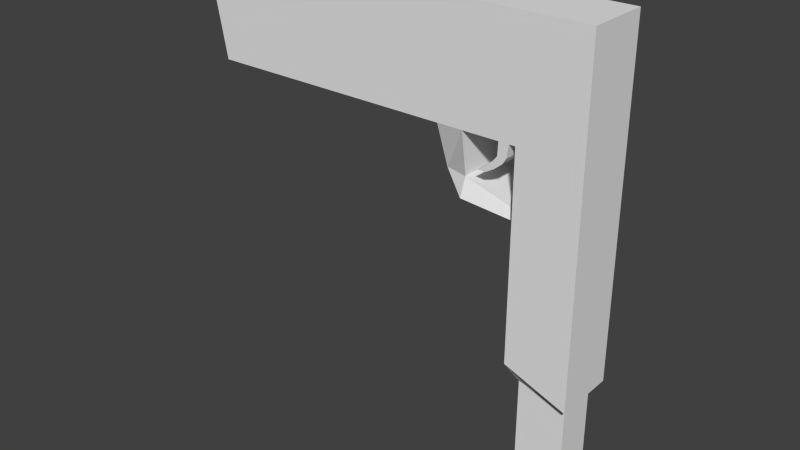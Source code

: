 # Source: gun.blend  (saved by Blender 2.72.0; exported with 4.5.12 LTS)
import bpy
from mathutils import Matrix  # noqa: F401  (used for matrix-valued properties, if any)

bpy.ops.wm.read_factory_settings(use_empty=True)
scene = bpy.context.scene
scene.name = 'Scene'

# ---- collections
col_collection_1 = bpy.data.collections.new('Collection 1'); scene.collection.children.link(col_collection_1)

# ---- materials (node trees are filled in below, after node groups)
mat_material = bpy.data.materials.new('Material')
mat_material.alpha_threshold = 0.0
mat_material.use_transparent_shadow = False
mat_material.roughness = 0.5
mat_material.line_color = (0.0, 0.0, 0.0, 1.0)

# ---- material node trees

# ---- world
world_world = bpy.data.worlds.new('World'); scene.world = world_world
world_world.color = (0.05088, 0.05088, 0.05088)
world_world.use_sun_shadow = False
world_world.sun_shadow_jitter_overblur = 0.0
world_world.cycles.sampling_method = 'MANUAL'
world_world.cycles.sample_map_resolution = 256

# ---- meshes
me_cube_002 = bpy.data.meshes.new('Cube.002')
me_cube_002.from_pydata([], [], [])
me_cube_002.use_remesh_preserve_volume = False
me_cube_002.use_remesh_preserve_attributes = False
me_cube_002.use_mirror_vertex_groups = False
me_cube_002.update()
me_cube_001 = bpy.data.meshes.new('Cube.001')
me_cube_001.from_pydata([(0.6365, 0.2013, -0.02016), (0.6365, -0.2013, -0.02016), (1.132, -0.2013, -0.02016), (1.132, 0.2013, -0.02016), (0.6365, 0.2013, -3.501), (0.6365, -0.2013, -3.501), (1.132, -0.2013, -3.501), (1.132, 0.2013, -3.501)], [], [(5, 1, 0), (6, 2, 1), (7, 3, 2), (4, 0, 3), (1, 2, 3), (6, 5, 4), (4, 5, 0), (5, 6, 1), (6, 7, 2), (7, 4, 3), (0, 1, 3), (7, 6, 4)])
_uv = me_cube_001.uv_layers.new(name='UVMap')
_uv.uv.foreach_set('vector', [0.8169, 0.0, 0.8169, 1.0, 0.6338, 1.0, 0.2254, 1.0, 0.2254, 1.231e-08, 0.4507, 0.0, 0.4507, 1.0, 0.4507, 1.819e-08, 0.6338, 0.0, 0.2254, 0.0, 0.2254, 1.0, 2.169e-07, 1.0, 0.8169, 0.2847, 0.8169, 0.1423, 1.0, 0.1423, 1.0, 0.0, 1.0, 0.1423, 0.8169, 0.1423, 0.6338, 0.0, 0.8169, 0.0, 0.6338, 1.0, 0.4507, 1.0, 0.2254, 1.0, 0.4507, 0.0, 0.6338, 1.0, 0.4507, 1.0, 0.6338, 0.0, 0.0, 0.0, 0.2254, 0.0, 2.169e-07, 1.0, 1.0, 0.2847, 0.8169, 0.2847, 1.0, 0.1423, 0.8169, 0.0, 1.0, 0.0, 0.8169, 0.1423])
_ca = me_cube_001.color_attributes.new('Col', 'BYTE_COLOR', 'CORNER')
_ca.data.foreach_set('color', [1.0, 1.0, 1.0, 1.0, 1.0, 1.0, 1.0, 1.0, 1.0, 1.0, 1.0, 1.0, 1.0, 1.0, 1.0, 1.0, 1.0, 1.0, 1.0, 1.0, 1.0, 1.0, 1.0, 1.0, 1.0, 1.0, 1.0, 1.0, 1.0, 1.0, 1.0, 1.0, 1.0, 1.0, 1.0, 1.0, 1.0, 1.0, 1.0, 1.0, 1.0, 1.0, 1.0, 1.0, 1.0, 1.0, 1.0, 1.0, 1.0, 1.0, 1.0, 1.0, 1.0, 1.0, 1.0, 1.0, 1.0, 1.0, 1.0, 1.0, 1.0, 1.0, 1.0, 1.0, 1.0, 1.0, 1.0, 1.0, 1.0, 1.0, 1.0, 1.0, 1.0, 1.0, 1.0, 1.0, 1.0, 1.0, 1.0, 1.0, 1.0, 1.0, 1.0, 1.0, 1.0, 1.0, 1.0, 1.0, 1.0, 1.0, 1.0, 1.0, 1.0, 1.0, 1.0, 1.0, 1.0, 1.0, 1.0, 1.0, 1.0, 1.0, 1.0, 1.0, 1.0, 1.0, 1.0, 1.0, 1.0, 1.0, 1.0, 1.0, 1.0, 1.0, 1.0, 1.0, 1.0, 1.0, 1.0, 1.0, 1.0, 1.0, 1.0, 1.0, 1.0, 1.0, 1.0, 1.0, 1.0, 1.0, 1.0, 1.0, 1.0, 1.0, 1.0, 1.0, 1.0, 1.0, 1.0, 1.0, 1.0, 1.0, 1.0, 1.0])
me_cube_001.use_remesh_preserve_volume = False
me_cube_001.use_remesh_preserve_attributes = False
me_cube_001.use_mirror_vertex_groups = False
me_cube_001.update()
me_cube = bpy.data.meshes.new('Cube')
me_cube.from_pydata([(-0.2528, 0.3285, 0.3048), (-0.2528, -0.3285, 0.3048), (-2.86, -0.3285, 0.3048), (-2.86, 0.3285, 0.3048), (-0.2528, 0.3285, 1.436), (-3.079, 0.3285, 1.436), (-0.2474, 0.1763, -0.1554), (-0.2474, -0.1763, -0.1554), (-0.2528, -0.3285, 1.436), (-3.079, -0.3285, 1.436), (-2.778, 0.1675, 0.6459), (-2.778, -0.1675, 0.6459), (-2.778, -0.1718, 0.6318), (-2.778, -0.1752, 0.5976), (-2.778, -0.1718, 0.5634), (-2.778, -0.1619, 0.5305), (-2.778, -0.1457, 0.5002), (-2.778, -0.1239, 0.4737), (-2.778, -0.09734, 0.4519), (-2.778, -0.06705, 0.4357), (-2.778, -0.03418, 0.4257), (-2.778, 2.741e-07, 0.4224), (-2.778, 0.03418, 0.4257), (-2.778, 0.06705, 0.4357), (-2.778, 0.09734, 0.4519), (-2.778, 0.1239, 0.4737), (-2.778, 0.1457, 0.5002), (-2.778, 0.1619, 0.5305), (-2.778, 0.1718, 0.5634), (-2.778, 0.1752, 0.5976), (-2.778, 0.1718, 0.6318), (0.01084, 0.3285, 1.436), (0.01084, 0.3285, 0.3048), (-2.778, 0.1619, 1.109), (0.01084, -0.3285, 0.3048), (0.01084, -0.2588, -0.1435), (0.01084, 0.2589, -0.1435), (-0.2072, 0.1763, -0.2447), (-0.2072, -0.1763, -0.2447), (0.01084, -0.3285, 1.436), (-2.778, -0.1619, 1.109), (-2.778, 0.1619, 0.6646), (-2.778, 0.1457, 0.6949), (-2.778, 0.1427, 0.6985), (-2.778, 2.741e-07, 1.001), (-2.778, 0.03418, 1.004), (-2.778, -0.03418, 1.004), (-2.778, -0.1427, 0.6985), (-2.778, -0.1457, 0.6949), (-2.778, -0.1619, 0.6646), (-2.778, 4.308e-07, 1.351), (0.5514, 0.3285, 1.436), (0.5514, 0.3285, 0.3048), (-2.778, 0.1457, 1.079), (-2.778, 0.1718, 1.142), (0.01084, -0.3285, -0.3277), (0.01084, 0.3285, -0.3277), (0.5514, -0.3285, 0.3048), (0.5514, -0.3285, 1.436), (-2.778, -0.1457, 1.079), (-2.778, -0.1718, 1.142), (-2.778, 0.06705, 1.014), (-2.778, 0.1239, 0.7215), (-2.778, 0.09734, 0.7433), (-2.778, 0.06705, 0.7594), (-2.778, 0.03418, 0.7694), (-2.778, 4.308e-07, 0.7728), (-2.778, -0.03418, 0.7694), (-2.778, -0.06705, 0.7594), (-2.778, -0.09734, 0.7433), (-2.778, -0.1239, 0.7215), (0.8413, 2.741e-07, 1.001), (0.8413, 0.03418, 1.004), (-2.778, -0.06705, 1.014), (0.8413, -0.03418, 1.004), (-2.778, -0.03418, 1.348), (-2.778, 0.03418, 1.348), (1.204, 0.3285, 1.436), (1.204, 0.3285, 0.779), (-2.778, 0.1239, 1.052), (0.8413, 0.1457, 1.079), (0.8413, 0.1619, 1.109), (0.8413, 0.1718, 1.142), (-2.778, 0.1752, 1.176), (0.8084, -0.1317, -0.3087), (0.8084, 0.1317, -0.3087), (0.9651, -0.1317, -0.5296), (0.9651, 0.1317, -0.5296), (1.204, -0.3285, 0.779), (1.204, -0.3285, 1.436), (-2.778, -0.1239, 1.052), (0.8413, -0.1619, 1.109), (0.8413, -0.1457, 1.079), (0.8413, -0.1718, 1.142), (-2.778, -0.1752, 1.176), (-2.778, 0.09734, 1.031), (0.8413, 0.06705, 1.014), (0.8413, 0.1239, 1.052), (0.8413, 0.09734, 1.031), (0.8413, -0.06705, 1.014), (0.8413, -0.09734, 1.031), (0.8413, -0.1239, 1.052), (0.8413, -0.1752, 1.176), (0.8413, -0.1718, 1.21), (0.8413, -0.1619, 1.243), (0.8413, -0.1457, 1.274), (0.8413, -0.1239, 1.3), (0.8413, -0.09734, 1.322), (0.8413, -0.06705, 1.338), (0.8413, -0.03418, 1.348), (0.8413, 4.308e-07, 1.351), (0.8413, 0.03418, 1.348), (0.8413, 0.06705, 1.338), (0.8413, 0.09734, 1.322), (0.8413, 0.1239, 1.3), (0.8413, 0.1457, 1.274), (0.8413, 0.1619, 1.243), (0.8413, 0.1718, 1.21), (0.8413, 0.1752, 1.176), (-2.778, -0.09734, 1.031), (-2.778, -0.06705, 1.338), (-2.778, 0.06705, 1.338), (1.204, 0.3285, -2.053), (0.5514, 0.3285, -1.809), (0.5514, -0.3285, -1.809), (-2.778, 0.1718, 1.21), (1.204, -0.3285, -2.053), (-2.778, -0.1718, 1.21), (-2.778, -0.1619, 1.243), (-2.778, -0.1457, 1.274), (-2.778, -0.1239, 1.3), (-2.778, -0.09734, 1.322), (-2.778, 0.09734, 1.322), (-2.778, 0.1239, 1.3), (-2.778, 0.1457, 1.274), (-2.778, 0.1619, 1.243), (0.8413, 0.1718, 0.5634), (0.8413, 0.1752, 0.5976), (0.8413, 0.1718, 0.6318), (0.8413, 0.1619, 0.5305), (0.8413, 0.1457, 0.5002), (0.8413, 0.1239, 0.4737), (0.8413, 0.09734, 0.4519), (0.8413, 0.06705, 0.4357), (0.8413, 0.03418, 0.4257), (0.8413, 2.741e-07, 0.4224), (0.8413, -0.03418, 0.4257), (0.8413, -0.06705, 0.4357), (0.8413, -0.09734, 0.4519), (0.8413, -0.1239, 0.4737), (0.8413, -0.1457, 0.5002), (0.8413, -0.1619, 0.5305), (0.8413, -0.1718, 0.5634), (0.8413, -0.1752, 0.5976), (0.8413, -0.1718, 0.6318), (0.8413, -0.1619, 0.6646), (0.8413, -0.1457, 0.6949), (0.8413, -0.1239, 0.7215), (0.8413, -0.09734, 0.7433), (0.8413, -0.06705, 0.7594), (0.8413, -0.03418, 0.7694), (0.8413, 4.308e-07, 0.7728), (0.8413, 0.03418, 0.7694), (0.8413, 0.06705, 0.7594), (0.8413, 0.09734, 0.7433), (0.8413, 0.1239, 0.7215), (0.8413, 0.1457, 0.6949), (0.8413, 0.1619, 0.6646), (0.4913, 0.3285, 0.3048), (0.4913, 0.3285, 1.436), (0.4913, -0.3285, 1.436), (0.4913, -0.3285, 0.3048), (0.3846, 0.3285, 0.3048), (0.3846, -0.3285, 0.3048), (0.4262, 0.3285, 1.436), (0.4262, -0.3285, 1.436), (0.4687, 0.3285, 0.1692), (0.4687, -0.3285, 0.1692), (0.3781, 0.3285, 0.1692), (0.3781, -0.3285, 0.1692), (0.4303, 0.3285, 0.1088), (0.4303, -0.3285, 0.1088), (0.3301, 0.3285, 0.1088), (0.3301, -0.3285, 0.1088), (0.3438, 0.3285, 0.0394), (0.3438, -0.3285, 0.0394), (0.2468, 0.3285, 0.0394), (0.2468, -0.3285, 0.0394), (0.2678, 0.3285, -0.004605), (0.2678, -0.3285, -0.004605), (0.1804, 0.3285, -0.004605), (0.1804, -0.3285, -0.004605), (1.144, 0.2131, -2.122), (0.6226, 0.2131, -2.003), (0.6226, -0.2131, -2.003), (1.144, -0.2131, -2.122), (1.114, 0.2131, -0.8175), (0.5932, 0.2131, -0.7892), (0.5932, -0.2131, -0.7892), (1.114, -0.2131, -0.8175), (-0.121, -0.3285, 0.8704)], [], [(1, 2, 3), (0, 3, 5), (0, 6, 7), (1, 8, 9), (3, 2, 21), (5, 9, 8), (32, 0, 4), (34, 1, 7), (32, 36, 6), (6, 37, 38), (39, 8, 1), (48, 49, 59), (31, 4, 8), (174, 172, 32), (53, 42, 43), (34, 35, 36), (7, 38, 55), (6, 36, 56), (55, 38, 37), (175, 39, 34), (44, 65, 66), (44, 71, 72), (46, 74, 71), (31, 39, 175), (52, 51, 77), (173, 34, 32), (53, 80, 81), (33, 81, 82), (36, 35, 84), (35, 55, 86), (36, 85, 87), (56, 87, 86), (57, 88, 89), (40, 91, 92), (60, 93, 91), (45, 72, 96), (115, 80, 97), (73, 99, 74), (51, 58, 89), (50, 110, 109), (76, 111, 110), (78, 122, 123), (78, 77, 89), (52, 123, 124), (79, 97, 80), (54, 82, 118), (84, 86, 87), (88, 57, 124), (59, 92, 101), (94, 102, 93), (61, 96, 98), (95, 98, 97), (119, 100, 99), (90, 101, 100), (127, 103, 102), (128, 104, 103), (129, 105, 104), (130, 106, 105), (131, 107, 106), (120, 108, 107), (75, 109, 108), (121, 112, 111), (132, 113, 112), (133, 114, 113), (133, 134, 115), (135, 116, 115), (125, 117, 116), (83, 118, 117), (88, 126, 122), (124, 194, 195), (9, 5, 50), (28, 136, 137), (29, 137, 138), (141, 142, 143), (27, 139, 136), (10, 30, 138), (41, 167, 166), (43, 42, 166), (62, 165, 164), (64, 63, 164), (64, 163, 162), (65, 162, 161), (66, 161, 160), (67, 160, 159), (69, 68, 159), (69, 158, 157), (47, 70, 157), (48, 156, 155), (11, 49, 155), (12, 154, 153), (13, 153, 152), (14, 152, 151), (15, 151, 150), (16, 150, 149), (17, 149, 148), (18, 148, 147), (19, 147, 146), (20, 146, 145), (21, 145, 144), (22, 144, 143), (23, 143, 142), (24, 142, 141), (25, 141, 140), (26, 140, 139), (52, 168, 169), (58, 170, 171), (51, 169, 170), (57, 171, 168), (169, 168, 172), (170, 175, 173), (174, 175, 170), (173, 172, 178), (178, 182, 183), (171, 173, 179), (168, 176, 178), (171, 177, 176), (182, 186, 187), (177, 179, 183), (176, 180, 182), (177, 181, 180), (186, 190, 191), (181, 183, 187), (180, 184, 186), (181, 185, 184), (189, 191, 190), (185, 187, 191), (184, 188, 190), (185, 189, 188), (195, 194, 198), (126, 195, 192), (123, 122, 192), (123, 193, 194), (197, 196, 199), (195, 199, 196), (192, 196, 197), (193, 197, 198), (0, 1, 3), (4, 0, 5), (1, 0, 7), (2, 1, 9), (2, 11, 12), (30, 10, 3), (2, 12, 13), (29, 30, 3), (2, 13, 14), (28, 29, 3), (2, 14, 15), (27, 28, 3), (2, 15, 16), (26, 27, 3), (2, 16, 17), (25, 26, 3), (2, 17, 18), (24, 25, 3), (2, 18, 19), (23, 24, 3), (2, 19, 20), (22, 23, 3), (2, 20, 21), (21, 22, 3), (4, 5, 8), (31, 32, 4), (35, 34, 7), (0, 32, 6), (7, 6, 38), (39, 200, 1), (2, 9, 11), (11, 9, 40), (39, 31, 8), (47, 48, 59), (9, 94, 60), (49, 11, 40), (9, 60, 40), (46, 47, 73), (59, 49, 40), (73, 47, 119), (46, 44, 47), (119, 47, 90), (90, 47, 59), (31, 174, 32), (43, 44, 45), (33, 54, 5), (43, 45, 61), (5, 10, 33), (43, 61, 95), (35, 7, 55), (43, 95, 79), (41, 42, 33), (32, 34, 36), (79, 53, 43), (5, 3, 10), (42, 53, 33), (10, 41, 33), (37, 6, 56), (56, 55, 37), (173, 175, 34), (70, 47, 44), (44, 43, 62), (69, 70, 44), (44, 62, 63), (68, 69, 44), (44, 63, 64), (67, 68, 44), (44, 64, 65), (66, 67, 44), (45, 44, 72), (44, 46, 71), (174, 31, 175), (78, 52, 77), (172, 173, 32), (33, 53, 81), (54, 33, 82), (85, 36, 84), (84, 35, 86), (56, 36, 87), (55, 56, 86), (58, 57, 89), (59, 40, 92), (40, 60, 91), (61, 45, 96), (117, 118, 82), (115, 116, 117), (113, 114, 115), (113, 115, 112), (109, 110, 111), (107, 108, 109), (105, 106, 107), (103, 104, 105), (93, 102, 103), (92, 91, 93), (80, 115, 117), (100, 101, 99), (72, 71, 74), (72, 97, 96), (46, 73, 74), (82, 81, 80), (82, 80, 117), (101, 74, 99), (111, 112, 109), (103, 105, 107), (92, 93, 103), (74, 107, 109), (97, 98, 96), (74, 109, 72), (101, 92, 107), (112, 115, 72), (103, 107, 92), (77, 51, 89), (74, 101, 107), (72, 115, 97), (109, 112, 72), (75, 50, 109), (50, 76, 110), (52, 78, 123), (88, 78, 89), (57, 52, 124), (53, 79, 80), (83, 54, 118), (85, 84, 87), (126, 88, 124), (90, 59, 101), (60, 94, 93), (95, 61, 98), (79, 95, 97), (73, 119, 99), (119, 90, 100), (94, 127, 102), (127, 128, 103), (128, 129, 104), (129, 130, 105), (130, 131, 106), (131, 120, 107), (120, 75, 108), (76, 121, 111), (121, 132, 112), (132, 133, 113), (114, 133, 115), (134, 135, 115), (135, 125, 116), (125, 83, 117), (78, 88, 122), (126, 124, 195), (5, 54, 83), (127, 94, 9), (5, 83, 125), (128, 127, 9), (5, 125, 135), (129, 128, 9), (5, 135, 134), (130, 129, 9), (5, 134, 133), (131, 130, 9), (5, 133, 132), (120, 131, 9), (5, 132, 121), (75, 120, 9), (5, 121, 76), (50, 75, 9), (5, 76, 50), (29, 28, 137), (30, 29, 138), (138, 137, 136), (166, 167, 138), (165, 138, 140), (162, 163, 164), (160, 161, 162), (158, 159, 160), (156, 157, 158), (154, 155, 156), (152, 153, 154), (152, 154, 151), (150, 151, 149), (151, 147, 149), (144, 145, 146), (144, 162, 143), (165, 166, 138), (136, 139, 140), (41, 10, 167), (138, 136, 140), (147, 148, 149), (158, 147, 156), (151, 154, 147), (165, 140, 164), (146, 162, 144), (28, 27, 136), (140, 162, 164), (147, 154, 156), (162, 140, 141), (162, 141, 143), (147, 158, 160), (160, 162, 146), (147, 160, 146), (42, 41, 166), (62, 43, 165), (10, 138, 167), (63, 62, 164), (163, 64, 164), (43, 166, 165), (65, 64, 162), (66, 65, 161), (67, 66, 160), (68, 67, 159), (158, 69, 159), (70, 69, 157), (48, 47, 156), (49, 48, 155), (12, 11, 154), (47, 157, 156), (13, 12, 153), (14, 13, 152), (11, 155, 154), (15, 14, 151), (16, 15, 150), (17, 16, 149), (18, 17, 148), (19, 18, 147), (20, 19, 146), (21, 20, 145), (22, 21, 144), (23, 22, 143), (24, 23, 142), (25, 24, 141), (26, 25, 140), (27, 26, 139), (51, 52, 169), (57, 58, 171), (58, 51, 170), (52, 57, 168), (174, 169, 172), (171, 170, 173), (169, 174, 170), (179, 173, 178), (179, 178, 183), (177, 171, 179), (172, 168, 178), (168, 171, 176), (183, 182, 187), (181, 177, 183), (178, 176, 182), (176, 177, 180), (187, 186, 191), (185, 181, 187), (182, 180, 186), (180, 181, 184), (188, 189, 190), (189, 185, 191), (186, 184, 190), (184, 185, 188), (199, 195, 198), (122, 126, 192), (193, 123, 192), (124, 123, 194), (198, 197, 199), (192, 195, 196), (193, 192, 197), (194, 193, 198), (200, 39, 1), (34, 39, 1)])
_uv = me_cube.uv_layers.new(name='UVMap')
_uv.uv.foreach_set('vector', [0.1757, 0.9799, 0.1757, 0.6672, 0.2527, 0.6672, 0.2832, 0.3466, 0.2832, 0.03305, 0.4158, 0.006794, 0.6682, 0.6771, 0.7221, 0.6954, 0.7221, 0.7378, 0.7335, 0.1801, 0.8661, 0.18, 0.8661, 0.5198, 0.9641, 0.6509, 0.9641, 0.7299, 0.9501, 0.6904, 0.9162, 0.006794, 0.9932, 0.006794, 0.9932, 0.3467, 0.2832, 0.3783, 0.2832, 0.3466, 0.4158, 0.3466, 0.7335, 0.1484, 0.7335, 0.1801, 0.6797, 0.18, 0.2832, 0.3783, 0.2307, 0.378, 0.2293, 0.3466, 0.7221, 0.6954, 0.7325, 0.6954, 0.7325, 0.7378, 0.8661, 0.1483, 0.8661, 0.18, 0.7335, 0.1801, 0.9046, 0.5873, 0.9027, 0.591, 0.9046, 0.5412, 0.9162, 0.3784, 0.9162, 0.3467, 0.9932, 0.3467, 0.4158, 0.4282, 0.2832, 0.4232, 0.2832, 0.3783, 0.9388, 0.5412, 0.9388, 0.5873, 0.9384, 0.5869, 0.6163, 0.7427, 0.5648, 0.7344, 0.5648, 0.6721, 0.6797, 0.18, 0.6692, 0.1752, 0.6594, 0.1484, 0.2293, 0.3466, 0.2307, 0.378, 0.209, 0.3782, 0.02658, 0.2032, 0.04443, 0.1762, 0.08575, 0.1762, 0.8661, 0.09839, 0.8661, 0.1483, 0.7335, 0.1484, 0.9217, 0.5505, 0.9257, 0.5784, 0.9217, 0.578, 0.4382, 0.528, 0.4382, 0.09263, 0.4422, 0.09263, 0.4342, 0.528, 0.4342, 0.09263, 0.4382, 0.09263, 0.9162, 0.3784, 0.9932, 0.3784, 0.9932, 0.4284, 0.2832, 0.4433, 0.4158, 0.4433, 0.4158, 0.5218, 0.255, 0.1161, 0.2113, 0.1161, 0.2113, 0.03708, 0.936, 0.9218, 0.5012, 0.94, 0.5012, 0.9364, 0.9359, 0.9182, 0.5012, 0.9364, 0.501, 0.9326, 0.7338, 0.5383, 0.6731, 0.5383, 0.688, 0.4421, 0.681, 0.1486, 0.6594, 0.1484, 0.6358, 0.03438, 0.2307, 0.378, 0.2114, 0.4734, 0.1855, 0.4922, 0.1036, 0.2032, 0.08052, 0.3195, 0.04966, 0.3195, 0.7335, 0.08336, 0.7891, 0.00484, 0.8661, 0.004826, 0.5182, 0.8206, 0.9528, 0.7982, 0.953, 0.8018, 0.518, 0.8168, 0.9525, 0.7944, 0.9528, 0.7982, 0.4422, 0.528, 0.4422, 0.09263, 0.446, 0.09265, 0.4971, 0.5821, 0.4744, 0.5798, 0.4715, 0.5769, 0.4303, 0.528, 0.4303, 0.09265, 0.4342, 0.09263, 0.9162, 0.4435, 0.9932, 0.4435, 0.9932, 0.522, 0.0453, 0.9602, 0.0453, 0.5262, 0.04931, 0.5261, 0.0413, 0.9602, 0.04129, 0.5261, 0.0453, 0.5262, 0.3388, 0.5218, 0.006794, 0.5217, 0.03545, 0.4432, 0.072, 0.617, 0.072, 0.5395, 0.149, 0.5395, 0.4402, 0.6135, 0.4402, 0.8677, 0.3632, 0.8677, 0.9361, 0.9249, 0.5013, 0.9431, 0.5012, 0.94, 0.9358, 0.9144, 0.501, 0.9326, 0.5009, 0.9286, 0.4141, 0.9184, 0.4358, 0.9184, 0.4358, 0.9501, 0.7891, 0.00484, 0.7335, 0.08336, 0.4858, 0.08341, 0.5185, 0.8242, 0.953, 0.8018, 0.9533, 0.8049, 0.5177, 0.8128, 0.9523, 0.7904, 0.9525, 0.7944, 0.446, 0.528, 0.446, 0.09265, 0.4496, 0.09267, 0.4496, 0.528, 0.4496, 0.09267, 0.4527, 0.0927, 0.4268, 0.528, 0.4268, 0.09267, 0.4303, 0.09265, 0.4237, 0.5281, 0.4237, 0.0927, 0.4268, 0.09267, 0.5175, 0.8088, 0.9521, 0.7864, 0.9523, 0.7904, 0.5174, 0.8049, 0.9519, 0.7825, 0.9521, 0.7864, 0.5172, 0.8014, 0.9518, 0.779, 0.9519, 0.7825, 0.5172, 0.7983, 0.9517, 0.7759, 0.9518, 0.779, 0.05671, 0.96, 0.05671, 0.5259, 0.05982, 0.5257, 0.05316, 0.9601, 0.05316, 0.5261, 0.05671, 0.5259, 0.04931, 0.9602, 0.04931, 0.5261, 0.05316, 0.5261, 0.03744, 0.9601, 0.03744, 0.5261, 0.04129, 0.5261, 0.03389, 0.96, 0.03389, 0.5259, 0.03744, 0.5261, 0.03078, 0.9597, 0.03078, 0.5257, 0.03389, 0.5259, 0.9349, 0.8959, 0.9351, 0.899, 0.5003, 0.9172, 0.9353, 0.9025, 0.5005, 0.9207, 0.5003, 0.9172, 0.9355, 0.9064, 0.5007, 0.9246, 0.5005, 0.9207, 0.9357, 0.9104, 0.5009, 0.9286, 0.5007, 0.9246, 0.149, 0.617, 0.149, 0.9508, 0.072, 0.9508, 0.4667, 0.9649, 0.4503, 0.9468, 0.4667, 0.8848, 0.08381, 0.9971, 0.006794, 0.9971, 0.0453, 0.9602, 0.334, 0.5513, 0.3345, 0.9865, 0.3305, 0.9865, 0.33, 0.5513, 0.3305, 0.9865, 0.3265, 0.9865, 0.4491, 0.5491, 0.452, 0.552, 0.4542, 0.5555, 0.3379, 0.5514, 0.3384, 0.9865, 0.3345, 0.9865, 0.3243, 0.5514, 0.326, 0.5514, 0.3265, 0.9865, 0.3221, 0.5514, 0.3227, 0.9866, 0.3191, 0.9866, 0.3182, 0.5515, 0.3186, 0.5515, 0.3191, 0.9866, 0.5108, 0.09311, 0.5108, 0.5272, 0.5077, 0.527, 0.5041, 0.09276, 0.5077, 0.09291, 0.5077, 0.527, 0.5041, 0.09276, 0.5041, 0.5268, 0.5003, 0.5267, 0.5003, 0.09266, 0.5003, 0.5267, 0.4963, 0.5267, 0.4963, 0.09263, 0.4963, 0.5267, 0.4923, 0.5267, 0.4923, 0.09266, 0.4923, 0.5267, 0.4884, 0.5268, 0.4849, 0.09291, 0.4884, 0.09276, 0.4884, 0.5268, 0.4849, 0.09291, 0.4849, 0.527, 0.4817, 0.5272, 0.3002, 0.5593, 0.3029, 0.5593, 0.3039, 0.9945, 0.2998, 0.5592, 0.3008, 0.9944, 0.2973, 0.9943, 0.294, 0.5592, 0.2962, 0.5592, 0.2973, 0.9943, 0.2924, 0.5591, 0.2934, 0.9943, 0.2894, 0.9943, 0.2884, 0.5591, 0.2894, 0.9943, 0.2854, 0.9943, 0.2844, 0.5591, 0.2854, 0.9943, 0.2815, 0.9943, 0.2805, 0.5592, 0.2815, 0.9943, 0.278, 0.9944, 0.2769, 0.5592, 0.278, 0.9944, 0.2748, 0.9945, 0.4527, 0.5281, 0.4527, 0.0927, 0.4558, 0.09267, 0.4558, 0.528, 0.4558, 0.09267, 0.4594, 0.09265, 0.4594, 0.528, 0.4594, 0.09265, 0.4632, 0.09263, 0.4632, 0.528, 0.4632, 0.09263, 0.4672, 0.09263, 0.4672, 0.528, 0.4672, 0.09263, 0.4712, 0.09263, 0.4712, 0.528, 0.4712, 0.09263, 0.4751, 0.09265, 0.4751, 0.528, 0.4751, 0.09265, 0.4786, 0.09267, 0.4786, 0.528, 0.4786, 0.09267, 0.4817, 0.0927, 0.3445, 0.5515, 0.3451, 0.9866, 0.342, 0.9866, 0.3414, 0.5514, 0.342, 0.9866, 0.3384, 0.9865, 0.2832, 0.4433, 0.2832, 0.436, 0.4158, 0.4361, 0.8661, 0.08333, 0.8661, 0.09056, 0.7335, 0.09059, 0.9162, 0.4435, 0.9162, 0.4362, 0.9932, 0.4362, 0.6903, 0.411, 0.6833, 0.411, 0.6833, 0.332, 0.4158, 0.4361, 0.2832, 0.436, 0.2832, 0.4232, 0.8661, 0.09056, 0.8661, 0.09839, 0.7335, 0.1034, 0.9162, 0.4284, 0.9932, 0.4284, 0.9932, 0.4362, 0.801, 0.6992, 0.801, 0.6201, 0.8169, 0.6201, 0.8169, 0.6201, 0.8241, 0.6201, 0.8241, 0.6992, 0.7335, 0.09059, 0.7335, 0.1034, 0.7176, 0.1042, 0.2832, 0.436, 0.2673, 0.4333, 0.2673, 0.4224, 0.8911, 0.7251, 0.875, 0.7251, 0.875, 0.6461, 0.5215, 0.656, 0.5311, 0.656, 0.5311, 0.735, 0.7176, 0.0933, 0.7176, 0.1042, 0.7105, 0.11, 0.2673, 0.4333, 0.2602, 0.4287, 0.2602, 0.4166, 0.875, 0.7251, 0.8672, 0.7251, 0.8672, 0.6461, 0.5311, 0.656, 0.5389, 0.656, 0.5389, 0.735, 0.7105, 0.09793, 0.7105, 0.11, 0.7024, 0.12, 0.2602, 0.4287, 0.2521, 0.4183, 0.2521, 0.4066, 0.8672, 0.7251, 0.8572, 0.7251, 0.8572, 0.6461, 0.7629, 0.7164, 0.7527, 0.7164, 0.7527, 0.6373, 0.7024, 0.1083, 0.7024, 0.12, 0.6972, 0.128, 0.2521, 0.4183, 0.2469, 0.4091, 0.2469, 0.3986, 0.7714, 0.7164, 0.7629, 0.7164, 0.7629, 0.6373, 0.1736, 0.1826, 0.1129, 0.1669, 0.1127, 0.02083, 0.149, 0.9508, 0.1355, 0.9604, 0.08553, 0.9604, 0.5593, 0.3984, 0.639, 0.3865, 0.6344, 0.4009, 0.4402, 0.8677, 0.4267, 0.8909, 0.3768, 0.8909, 0.1858, 0.3302, 0.1858, 0.393, 0.1358, 0.393, 0.6415, 0.1683, 0.6415, 0.3251, 0.5915, 0.3251, 0.5915, 0.1683, 0.5915, 0.3252, 0.5306, 0.33, 0.2194, 0.335, 0.2194, 0.1926, 0.2694, 0.1926, 0.2527, 0.9799, 0.1757, 0.9799, 0.2527, 0.6672, 0.4158, 0.3466, 0.2832, 0.3466, 0.4158, 0.006794, 0.6682, 0.7561, 0.6682, 0.6771, 0.7221, 0.7378, 0.7335, 0.4936, 0.7335, 0.1801, 0.8661, 0.5198, 0.2541, 0.5487, 0.294, 0.5592, 0.2924, 0.5591, 0.326, 0.5514, 0.3243, 0.5514, 0.3642, 0.5407, 0.9641, 0.7299, 0.9256, 0.711, 0.9296, 0.7115, 0.9296, 0.6693, 0.9256, 0.6697, 0.9641, 0.6509, 0.9641, 0.7299, 0.9296, 0.7115, 0.9336, 0.711, 0.9336, 0.6697, 0.9296, 0.6693, 0.9641, 0.6509, 0.9641, 0.7299, 0.9336, 0.711, 0.9375, 0.7098, 0.9375, 0.6709, 0.9336, 0.6697, 0.9641, 0.6509, 0.9641, 0.7299, 0.9375, 0.7098, 0.941, 0.7079, 0.941, 0.6728, 0.9375, 0.6709, 0.9641, 0.6509, 0.9641, 0.7299, 0.941, 0.7079, 0.9441, 0.7053, 0.9441, 0.6755, 0.941, 0.6728, 0.9641, 0.6509, 0.9641, 0.7299, 0.9441, 0.7053, 0.9467, 0.7021, 0.9467, 0.6787, 0.9441, 0.6755, 0.9641, 0.6509, 0.9641, 0.7299, 0.9467, 0.7021, 0.9486, 0.6984, 0.9486, 0.6823, 0.9467, 0.6787, 0.9641, 0.6509, 0.9641, 0.7299, 0.9486, 0.6984, 0.9497, 0.6945, 0.9497, 0.6863, 0.9486, 0.6823, 0.9641, 0.6509, 0.9641, 0.7299, 0.9497, 0.6945, 0.9501, 0.6904, 0.9501, 0.6904, 0.9497, 0.6863, 0.9641, 0.6509, 0.9162, 0.3467, 0.9162, 0.006794, 0.9932, 0.3467, 0.4158, 0.3783, 0.2832, 0.3783, 0.4158, 0.3466, 0.681, 0.1486, 0.7335, 0.1484, 0.6797, 0.18, 0.2832, 0.3466, 0.2832, 0.3783, 0.2293, 0.3466, 0.7221, 0.7378, 0.7221, 0.6954, 0.7325, 0.7378, 0.8661, 0.1483, 0.7998, 0.1642, 0.7335, 0.1801, 0.5988, 0.431, 0.5988, 0.5664, 0.5799, 0.4723, 0.5211, 0.8748, 0.4794, 0.7841, 0.5182, 0.8206, 0.9932, 0.3784, 0.9162, 0.3784, 0.9932, 0.3467, 0.905, 0.5869, 0.9046, 0.5873, 0.9046, 0.5412, 0.4794, 0.7841, 0.5177, 0.8128, 0.518, 0.8168, 0.9027, 0.591, 0.9021, 0.5932, 0.9027, 0.5375, 0.4794, 0.7841, 0.518, 0.8168, 0.5182, 0.8206, 0.9177, 0.5501, 0.905, 0.5869, 0.9138, 0.5489, 0.9046, 0.5412, 0.9027, 0.591, 0.9027, 0.5375, 0.9138, 0.5489, 0.905, 0.5869, 0.9103, 0.547, 0.9177, 0.5501, 0.9217, 0.5505, 0.905, 0.5869, 0.9103, 0.547, 0.905, 0.5869, 0.9072, 0.5444, 0.9072, 0.5444, 0.905, 0.5869, 0.9046, 0.5412, 0.4158, 0.3783, 0.4158, 0.4282, 0.2832, 0.3783, 0.9384, 0.5869, 0.9217, 0.5505, 0.9257, 0.5501, 0.9359, 0.9182, 0.9358, 0.9144, 0.9712, 0.8783, 0.9384, 0.5869, 0.9257, 0.5501, 0.9296, 0.5489, 0.9712, 0.8783, 0.9381, 0.9725, 0.9359, 0.9182, 0.9384, 0.5869, 0.9296, 0.5489, 0.9331, 0.547, 0.681, 0.1486, 0.6797, 0.18, 0.6594, 0.1484, 0.9384, 0.5869, 0.9331, 0.547, 0.9362, 0.5444, 0.9407, 0.591, 0.9388, 0.5873, 0.9407, 0.5375, 0.6163, 0.6637, 0.6163, 0.7427, 0.5648, 0.6721, 0.9362, 0.5444, 0.9388, 0.5412, 0.9384, 0.5869, 0.6481, 0.4267, 0.6481, 0.5621, 0.6293, 0.5209, 0.9388, 0.5873, 0.9388, 0.5412, 0.9407, 0.5375, 0.9413, 0.5932, 0.9407, 0.591, 0.9407, 0.5375, 0.2189, 0.3515, 0.2293, 0.3466, 0.209, 0.3782, 0.1036, 0.2032, 0.02658, 0.2032, 0.08575, 0.1762, 0.7335, 0.1034, 0.8661, 0.09839, 0.7335, 0.1484, 0.9072, 0.5842, 0.905, 0.5869, 0.9217, 0.5505, 0.9217, 0.5505, 0.9384, 0.5869, 0.9362, 0.5842, 0.9103, 0.5815, 0.9072, 0.5842, 0.9217, 0.5505, 0.9217, 0.5505, 0.9362, 0.5842, 0.9331, 0.5815, 0.9138, 0.5796, 0.9103, 0.5815, 0.9217, 0.5505, 0.9217, 0.5505, 0.9331, 0.5815, 0.9296, 0.5796, 0.9177, 0.5784, 0.9138, 0.5796, 0.9217, 0.5505, 0.9217, 0.5505, 0.9296, 0.5796, 0.9257, 0.5784, 0.9217, 0.578, 0.9177, 0.5784, 0.9217, 0.5505, 0.4422, 0.528, 0.4382, 0.528, 0.4422, 0.09263, 0.4382, 0.528, 0.4342, 0.528, 0.4382, 0.09263, 0.9162, 0.4284, 0.9162, 0.3784, 0.9932, 0.4284, 0.3388, 0.5218, 0.2832, 0.4433, 0.4158, 0.5218, 0.255, 0.03708, 0.255, 0.1161, 0.2113, 0.03708, 0.9359, 0.9182, 0.936, 0.9218, 0.5012, 0.9364, 0.9358, 0.9144, 0.9359, 0.9182, 0.501, 0.9326, 0.7189, 0.4421, 0.7338, 0.5383, 0.688, 0.4421, 0.6617, 0.05321, 0.681, 0.1486, 0.6358, 0.03438, 0.209, 0.3782, 0.2307, 0.378, 0.1855, 0.4922, 0.02658, 0.2032, 0.1036, 0.2032, 0.04966, 0.3195, 0.8661, 0.08333, 0.7335, 0.08336, 0.8661, 0.004826, 0.5185, 0.8242, 0.5182, 0.8206, 0.953, 0.8018, 0.5182, 0.8206, 0.518, 0.8168, 0.9528, 0.7982, 0.446, 0.528, 0.4422, 0.528, 0.446, 0.09265, 0.4894, 0.5845, 0.4854, 0.5845, 0.4814, 0.5837, 0.4971, 0.5821, 0.4934, 0.5837, 0.4894, 0.5845, 0.5033, 0.5769, 0.5004, 0.5798, 0.4971, 0.5821, 0.5033, 0.5769, 0.4971, 0.5821, 0.5055, 0.5735, 0.5078, 0.5615, 0.5078, 0.5656, 0.5071, 0.5697, 0.5055, 0.5536, 0.5071, 0.5574, 0.5078, 0.5615, 0.5004, 0.5473, 0.5033, 0.5502, 0.5055, 0.5536, 0.4934, 0.5434, 0.4971, 0.545, 0.5004, 0.5473, 0.4854, 0.5426, 0.4894, 0.5426, 0.4934, 0.5434, 0.4777, 0.545, 0.4814, 0.5434, 0.4854, 0.5426, 0.4744, 0.5798, 0.4971, 0.5821, 0.4894, 0.5845, 0.4715, 0.5502, 0.4744, 0.5473, 0.4693, 0.5536, 0.467, 0.5656, 0.467, 0.5615, 0.4678, 0.5574, 0.467, 0.5656, 0.4715, 0.5769, 0.4678, 0.5697, 0.4342, 0.528, 0.4303, 0.528, 0.4342, 0.09263, 0.4814, 0.5837, 0.4777, 0.5821, 0.4744, 0.5798, 0.4814, 0.5837, 0.4744, 0.5798, 0.4894, 0.5845, 0.4744, 0.5473, 0.4678, 0.5574, 0.4693, 0.5536, 0.5071, 0.5697, 0.5055, 0.5735, 0.5078, 0.5615, 0.4934, 0.5434, 0.5004, 0.5473, 0.5055, 0.5536, 0.4777, 0.545, 0.4854, 0.5426, 0.4934, 0.5434, 0.4678, 0.5574, 0.5055, 0.5536, 0.5078, 0.5615, 0.4715, 0.5769, 0.4693, 0.5735, 0.4678, 0.5697, 0.4678, 0.5574, 0.5078, 0.5615, 0.467, 0.5656, 0.4744, 0.5473, 0.4777, 0.545, 0.5055, 0.5536, 0.5055, 0.5735, 0.4971, 0.5821, 0.467, 0.5656, 0.4934, 0.5434, 0.5055, 0.5536, 0.4777, 0.545, 0.9162, 0.522, 0.9162, 0.4435, 0.9932, 0.522, 0.4678, 0.5574, 0.4744, 0.5473, 0.5055, 0.5536, 0.467, 0.5656, 0.4971, 0.5821, 0.4715, 0.5769, 0.5078, 0.5615, 0.5055, 0.5735, 0.467, 0.5656, 0.04931, 0.9602, 0.0453, 0.9602, 0.04931, 0.5261, 0.0453, 0.9602, 0.0413, 0.9602, 0.0453, 0.5262, 0.2832, 0.4433, 0.3388, 0.5218, 0.03545, 0.4432, 0.149, 0.617, 0.072, 0.617, 0.149, 0.5395, 0.3632, 0.6135, 0.4402, 0.6135, 0.3632, 0.8677, 0.936, 0.9218, 0.9361, 0.9249, 0.5012, 0.94, 0.9357, 0.9104, 0.9358, 0.9144, 0.5009, 0.9286, 0.4141, 0.9501, 0.4141, 0.9184, 0.4358, 0.9501, 0.4571, 0.004905, 0.7891, 0.00484, 0.4858, 0.08341, 0.5187, 0.8273, 0.5185, 0.8242, 0.9533, 0.8049, 0.518, 0.8168, 0.5177, 0.8128, 0.9525, 0.7944, 0.4496, 0.528, 0.446, 0.528, 0.4496, 0.09267, 0.4527, 0.5281, 0.4496, 0.528, 0.4527, 0.0927, 0.4303, 0.528, 0.4268, 0.528, 0.4303, 0.09265, 0.4268, 0.528, 0.4237, 0.5281, 0.4268, 0.09267, 0.5177, 0.8128, 0.5175, 0.8088, 0.9523, 0.7904, 0.5175, 0.8088, 0.5174, 0.8049, 0.9521, 0.7864, 0.5174, 0.8049, 0.5172, 0.8014, 0.9519, 0.7825, 0.5172, 0.8014, 0.5172, 0.7983, 0.9518, 0.779, 0.05982, 0.9597, 0.05671, 0.96, 0.05982, 0.5257, 0.05671, 0.96, 0.05316, 0.9601, 0.05671, 0.5259, 0.05316, 0.9601, 0.04931, 0.9602, 0.05316, 0.5261, 0.0413, 0.9602, 0.03744, 0.9601, 0.04129, 0.5261, 0.03744, 0.9601, 0.03389, 0.96, 0.03744, 0.5261, 0.03389, 0.96, 0.03078, 0.9597, 0.03389, 0.5259, 0.5001, 0.9141, 0.9349, 0.8959, 0.5003, 0.9172, 0.9351, 0.899, 0.9353, 0.9025, 0.5003, 0.9172, 0.9353, 0.9025, 0.9355, 0.9064, 0.5005, 0.9207, 0.9355, 0.9064, 0.9357, 0.9104, 0.5007, 0.9246, 0.072, 0.617, 0.149, 0.617, 0.072, 0.9508, 0.3958, 0.9123, 0.3958, 0.9929, 0.3822, 0.9189, 0.9712, 0.8783, 0.9358, 0.9144, 0.9357, 0.9104, 0.5175, 0.8088, 0.5177, 0.8128, 0.4794, 0.7841, 0.9712, 0.8783, 0.9357, 0.9104, 0.9355, 0.9064, 0.5174, 0.8049, 0.5175, 0.8088, 0.4794, 0.7841, 0.9712, 0.8783, 0.9355, 0.9064, 0.9353, 0.9025, 0.5172, 0.8014, 0.5174, 0.8049, 0.4794, 0.7841, 0.9712, 0.8783, 0.9353, 0.9025, 0.9351, 0.899, 0.5823, 0.6011, 0.5783, 0.6011, 0.5788, 0.5722, 0.5605, 0.5858, 0.5609, 0.6146, 0.5569, 0.6146, 0.05671, 0.96, 0.05982, 0.9597, 0.08381, 0.9971, 0.006794, 0.9971, 0.03078, 0.9597, 0.03389, 0.96, 0.05316, 0.9601, 0.05671, 0.96, 0.08381, 0.9971, 0.006794, 0.9971, 0.03389, 0.96, 0.03744, 0.9601, 0.04931, 0.9602, 0.05316, 0.9601, 0.08381, 0.9971, 0.006794, 0.9971, 0.03744, 0.9601, 0.0413, 0.9602, 0.0453, 0.9602, 0.04931, 0.9602, 0.08381, 0.9971, 0.006794, 0.9971, 0.0413, 0.9602, 0.0453, 0.9602, 0.33, 0.5513, 0.334, 0.5513, 0.3305, 0.9865, 0.326, 0.5514, 0.33, 0.5513, 0.3265, 0.9865, 0.4301, 0.5452, 0.4341, 0.5444, 0.4381, 0.5444, 0.4231, 0.5491, 0.4264, 0.5468, 0.4301, 0.5452, 0.4202, 0.552, 0.4301, 0.5452, 0.4458, 0.5468, 0.4157, 0.5633, 0.4165, 0.5593, 0.418, 0.5555, 0.4165, 0.5715, 0.4157, 0.5675, 0.4157, 0.5633, 0.4202, 0.5788, 0.418, 0.5753, 0.4165, 0.5715, 0.4264, 0.584, 0.4231, 0.5817, 0.4202, 0.5788, 0.4341, 0.5864, 0.4301, 0.5856, 0.4264, 0.584, 0.4421, 0.5856, 0.4381, 0.5864, 0.4341, 0.5864, 0.4421, 0.5856, 0.4341, 0.5864, 0.4458, 0.584, 0.4491, 0.5817, 0.4458, 0.584, 0.452, 0.5788, 0.4458, 0.584, 0.4557, 0.5715, 0.452, 0.5788, 0.4557, 0.5593, 0.4565, 0.5633, 0.4565, 0.5675, 0.4557, 0.5593, 0.4157, 0.5633, 0.4542, 0.5555, 0.4202, 0.552, 0.4231, 0.5491, 0.4301, 0.5452, 0.4381, 0.5444, 0.4421, 0.5452, 0.4458, 0.5468, 0.3221, 0.5514, 0.3243, 0.5514, 0.3227, 0.9866, 0.4301, 0.5452, 0.4381, 0.5444, 0.4458, 0.5468, 0.4557, 0.5715, 0.4542, 0.5753, 0.452, 0.5788, 0.4202, 0.5788, 0.4557, 0.5715, 0.4264, 0.584, 0.4458, 0.584, 0.4341, 0.5864, 0.4557, 0.5715, 0.4202, 0.552, 0.4458, 0.5468, 0.418, 0.5555, 0.4565, 0.5675, 0.4157, 0.5633, 0.4557, 0.5593, 0.334, 0.5513, 0.3379, 0.5514, 0.3345, 0.9865, 0.4458, 0.5468, 0.4157, 0.5633, 0.418, 0.5555, 0.4557, 0.5715, 0.4341, 0.5864, 0.4264, 0.584, 0.4157, 0.5633, 0.4458, 0.5468, 0.4491, 0.5491, 0.4157, 0.5633, 0.4491, 0.5491, 0.4542, 0.5555, 0.4557, 0.5715, 0.4202, 0.5788, 0.4165, 0.5715, 0.4165, 0.5715, 0.4157, 0.5633, 0.4565, 0.5675, 0.4557, 0.5715, 0.4165, 0.5715, 0.4565, 0.5675, 0.3186, 0.5515, 0.3221, 0.5514, 0.3191, 0.9866, 0.3155, 0.5516, 0.3182, 0.5515, 0.3161, 0.9867, 0.3243, 0.5514, 0.3265, 0.9865, 0.3227, 0.9866, 0.5077, 0.09291, 0.5108, 0.09311, 0.5077, 0.527, 0.5041, 0.5268, 0.5041, 0.09276, 0.5077, 0.527, 0.3182, 0.5515, 0.3191, 0.9866, 0.3161, 0.9867, 0.5003, 0.09266, 0.5041, 0.09276, 0.5003, 0.5267, 0.4963, 0.09263, 0.5003, 0.09266, 0.4963, 0.5267, 0.4923, 0.09266, 0.4963, 0.09263, 0.4923, 0.5267, 0.4884, 0.09276, 0.4923, 0.09266, 0.4884, 0.5268, 0.4849, 0.527, 0.4849, 0.09291, 0.4884, 0.5268, 0.4817, 0.09311, 0.4849, 0.09291, 0.4817, 0.5272, 0.2998, 0.5592, 0.3002, 0.5593, 0.3008, 0.9944, 0.2962, 0.5592, 0.2998, 0.5592, 0.2973, 0.9943, 0.2924, 0.5591, 0.294, 0.5592, 0.2934, 0.9943, 0.3002, 0.5593, 0.3039, 0.9945, 0.3008, 0.9944, 0.2884, 0.5591, 0.2924, 0.5591, 0.2894, 0.9943, 0.2844, 0.5591, 0.2884, 0.5591, 0.2854, 0.9943, 0.294, 0.5592, 0.2973, 0.9943, 0.2934, 0.9943, 0.2805, 0.5592, 0.2844, 0.5591, 0.2815, 0.9943, 0.2769, 0.5592, 0.2805, 0.5592, 0.278, 0.9944, 0.2738, 0.5593, 0.2769, 0.5592, 0.2748, 0.9945, 0.4558, 0.528, 0.4527, 0.5281, 0.4558, 0.09267, 0.4594, 0.528, 0.4558, 0.528, 0.4594, 0.09265, 0.4632, 0.528, 0.4594, 0.528, 0.4632, 0.09263, 0.4672, 0.528, 0.4632, 0.528, 0.4672, 0.09263, 0.4712, 0.528, 0.4672, 0.528, 0.4712, 0.09263, 0.4751, 0.528, 0.4712, 0.528, 0.4751, 0.09265, 0.4786, 0.528, 0.4751, 0.528, 0.4786, 0.09267, 0.4817, 0.5281, 0.4786, 0.528, 0.4817, 0.0927, 0.3414, 0.5514, 0.3445, 0.5515, 0.342, 0.9866, 0.3379, 0.5514, 0.3414, 0.5514, 0.3384, 0.9865, 0.4158, 0.4433, 0.2832, 0.4433, 0.4158, 0.4361, 0.7335, 0.08336, 0.8661, 0.08333, 0.7335, 0.09059, 0.9932, 0.4435, 0.9162, 0.4435, 0.9932, 0.4362, 0.6903, 0.332, 0.6903, 0.411, 0.6833, 0.332, 0.4158, 0.4282, 0.4158, 0.4361, 0.2832, 0.4232, 0.7335, 0.09059, 0.8661, 0.09056, 0.7335, 0.1034, 0.9162, 0.4362, 0.9162, 0.4284, 0.9932, 0.4362, 0.8169, 0.6992, 0.801, 0.6992, 0.8169, 0.6201, 0.8169, 0.6992, 0.8169, 0.6201, 0.8241, 0.6992, 0.7176, 0.0933, 0.7335, 0.09059, 0.7176, 0.1042, 0.2832, 0.4232, 0.2832, 0.436, 0.2673, 0.4224, 0.8911, 0.6461, 0.8911, 0.7251, 0.875, 0.6461, 0.5215, 0.735, 0.5215, 0.656, 0.5311, 0.735, 0.7105, 0.09793, 0.7176, 0.0933, 0.7105, 0.11, 0.2673, 0.4224, 0.2673, 0.4333, 0.2602, 0.4166, 0.875, 0.6461, 0.875, 0.7251, 0.8672, 0.6461, 0.5311, 0.735, 0.5311, 0.656, 0.5389, 0.735, 0.7024, 0.1083, 0.7105, 0.09793, 0.7024, 0.12, 0.2602, 0.4166, 0.2602, 0.4287, 0.2521, 0.4066, 0.8672, 0.6461, 0.8672, 0.7251, 0.8572, 0.6461, 0.7629, 0.6373, 0.7629, 0.7164, 0.7527, 0.6373, 0.6972, 0.1175, 0.7024, 0.1083, 0.6972, 0.128, 0.2521, 0.4066, 0.2521, 0.4183, 0.2469, 0.3986, 0.7714, 0.6373, 0.7714, 0.7164, 0.7629, 0.6373, 0.1736, 0.02563, 0.1736, 0.1826, 0.1127, 0.02083, 0.072, 0.9508, 0.149, 0.9508, 0.08553, 0.9604, 0.3536, 0.9273, 0.37, 0.9092, 0.37, 0.9893, 0.3632, 0.8677, 0.4402, 0.8677, 0.3768, 0.8909, 0.1358, 0.3302, 0.1858, 0.3302, 0.1358, 0.393, 0.5915, 0.1683, 0.6415, 0.1683, 0.5915, 0.3251, 0.5308, 0.1839, 0.5915, 0.1683, 0.5306, 0.33, 0.2694, 0.335, 0.2194, 0.335, 0.2694, 0.1926, 0.7998, 0.1642, 0.8661, 0.1483, 0.7335, 0.1801, 0.7335, 0.1484, 0.8661, 0.1483, 0.7335, 0.1801])
_ca = me_cube.color_attributes.new('Col', 'BYTE_COLOR', 'CORNER')
_ca.data.foreach_set('color', [1.0, 1.0, 1.0, 1.0, 1.0, 1.0, 1.0, 1.0, 1.0, 1.0, 1.0, 1.0, 1.0, 1.0, 1.0, 1.0, 1.0, 1.0, 1.0, 1.0, 1.0, 1.0, 1.0, 1.0, 1.0, 1.0, 1.0, 1.0, 1.0, 1.0, 1.0, 1.0, 1.0, 1.0, 1.0, 1.0, 1.0, 1.0, 1.0, 1.0, 1.0, 1.0, 1.0, 1.0, 1.0, 1.0, 1.0, 1.0, 1.0, 1.0, 1.0, 1.0, 1.0, 1.0, 1.0, 1.0, 1.0, 1.0, 1.0, 1.0, 1.0, 1.0, 1.0, 1.0, 1.0, 1.0, 1.0, 1.0, 1.0, 1.0, 1.0, 1.0, 1.0, 1.0, 1.0, 1.0, 1.0, 1.0, 1.0, 1.0, 1.0, 1.0, 1.0, 1.0, 1.0, 1.0, 1.0, 1.0, 1.0, 1.0, 1.0, 1.0, 1.0, 1.0, 1.0, 1.0, 1.0, 1.0, 1.0, 1.0, 1.0, 1.0, 1.0, 1.0, 1.0, 1.0, 1.0, 1.0, 1.0, 1.0, 1.0, 1.0, 1.0, 1.0, 1.0, 1.0, 1.0, 1.0, 1.0, 1.0, 1.0, 1.0, 1.0, 1.0, 1.0, 1.0, 1.0, 1.0, 1.0, 1.0, 1.0, 1.0, 1.0, 1.0, 1.0, 1.0, 1.0, 1.0, 1.0, 1.0, 1.0, 1.0, 1.0, 1.0, 1.0, 1.0, 1.0, 1.0, 1.0, 1.0, 1.0, 1.0, 1.0, 1.0, 1.0, 1.0, 1.0, 1.0, 1.0, 1.0, 1.0, 1.0, 1.0, 1.0, 1.0, 1.0, 1.0, 1.0, 1.0, 1.0, 1.0, 1.0, 1.0, 1.0, 1.0, 1.0, 1.0, 1.0, 1.0, 1.0, 1.0, 1.0, 1.0, 1.0, 1.0, 1.0, 1.0, 1.0, 1.0, 1.0, 1.0, 1.0, 1.0, 1.0, 1.0, 1.0, 1.0, 1.0, 1.0, 1.0, 1.0, 1.0, 1.0, 1.0, 1.0, 1.0, 1.0, 1.0, 1.0, 1.0, 1.0, 1.0, 1.0, 1.0, 1.0, 1.0, 1.0, 1.0, 1.0, 1.0, 1.0, 1.0, 1.0, 1.0, 1.0, 1.0, 1.0, 1.0, 1.0, 1.0, 1.0, 1.0, 1.0, 1.0, 1.0, 1.0, 1.0, 1.0, 1.0, 1.0, 1.0, 1.0, 1.0, 1.0, 1.0, 1.0, 1.0, 1.0, 1.0, 1.0, 1.0, 1.0, 1.0, 1.0, 1.0, 1.0, 1.0, 1.0, 1.0, 1.0, 1.0, 1.0, 1.0, 1.0, 1.0, 1.0, 1.0, 1.0, 1.0, 1.0, 1.0, 1.0, 1.0, 1.0, 1.0, 1.0, 1.0, 1.0, 1.0, 1.0, 1.0, 1.0, 1.0, 1.0, 1.0, 1.0, 1.0, 1.0, 1.0, 1.0, 1.0, 1.0, 1.0, 1.0, 1.0, 1.0, 1.0, 1.0, 1.0, 1.0, 1.0, 1.0, 1.0, 1.0, 1.0, 1.0, 1.0, 1.0, 1.0, 1.0, 1.0, 1.0, 1.0, 1.0, 1.0, 1.0, 1.0, 1.0, 1.0, 1.0, 1.0, 1.0, 1.0, 1.0, 1.0, 1.0, 1.0, 1.0, 1.0, 1.0, 1.0, 1.0, 1.0, 1.0, 1.0, 1.0, 1.0, 1.0, 1.0, 1.0, 1.0, 1.0, 1.0, 1.0, 1.0, 1.0, 1.0, 1.0, 1.0, 1.0, 1.0, 1.0, 1.0, 1.0, 1.0, 1.0, 1.0, 1.0, 1.0, 1.0, 1.0, 1.0, 1.0, 1.0, 1.0, 1.0, 1.0, 1.0, 1.0, 1.0, 1.0, 1.0, 1.0, 1.0, 1.0, 1.0, 1.0, 1.0, 1.0, 1.0, 1.0, 1.0, 1.0, 1.0, 1.0, 1.0, 1.0, 1.0, 1.0, 1.0, 1.0, 1.0, 1.0, 1.0, 1.0, 1.0, 1.0, 1.0, 1.0, 1.0, 1.0, 1.0, 1.0, 1.0, 1.0, 1.0, 1.0, 1.0, 1.0, 1.0, 1.0, 1.0, 1.0, 1.0, 1.0, 1.0, 1.0, 1.0, 1.0, 1.0, 1.0, 1.0, 1.0, 1.0, 1.0, 1.0, 1.0, 1.0, 1.0, 1.0, 1.0, 1.0, 1.0, 1.0, 1.0, 1.0, 1.0, 1.0, 1.0, 1.0, 1.0, 1.0, 1.0, 1.0, 1.0, 1.0, 1.0, 1.0, 1.0, 1.0, 1.0, 1.0, 1.0, 1.0, 1.0, 1.0, 1.0, 1.0, 1.0, 1.0, 1.0, 1.0, 1.0, 1.0, 1.0, 1.0, 1.0, 1.0, 1.0, 1.0, 1.0, 1.0, 1.0, 1.0, 1.0, 1.0, 1.0, 1.0, 1.0, 1.0, 1.0, 1.0, 1.0, 1.0, 1.0, 1.0, 1.0, 1.0, 1.0, 1.0, 1.0, 1.0, 1.0, 1.0, 1.0, 1.0, 1.0, 1.0, 1.0, 1.0, 1.0, 1.0, 1.0, 1.0, 1.0, 1.0, 1.0, 1.0, 1.0, 1.0, 1.0, 1.0, 1.0, 1.0, 1.0, 1.0, 1.0, 1.0, 1.0, 1.0, 1.0, 1.0, 1.0, 1.0, 1.0, 1.0, 1.0, 1.0, 1.0, 1.0, 1.0, 1.0, 1.0, 1.0, 1.0, 1.0, 1.0, 1.0, 1.0, 1.0, 1.0, 1.0, 1.0, 1.0, 1.0, 1.0, 1.0, 1.0, 1.0, 1.0, 1.0, 1.0, 1.0, 1.0, 1.0, 1.0, 1.0, 1.0, 1.0, 1.0, 1.0, 1.0, 1.0, 1.0, 1.0, 1.0, 1.0, 1.0, 1.0, 1.0, 1.0, 1.0, 1.0, 1.0, 1.0, 1.0, 1.0, 1.0, 1.0, 1.0, 1.0, 1.0, 1.0, 1.0, 1.0, 1.0, 1.0, 1.0, 1.0, 1.0, 1.0, 1.0, 1.0, 1.0, 1.0, 1.0, 1.0, 1.0, 1.0, 1.0, 1.0, 1.0, 1.0, 1.0, 1.0, 1.0, 1.0, 1.0, 1.0, 1.0, 1.0, 1.0, 1.0, 1.0, 1.0, 1.0, 1.0, 1.0, 1.0, 1.0, 1.0, 1.0, 1.0, 1.0, 1.0, 1.0, 1.0, 1.0, 1.0, 1.0, 1.0, 1.0, 1.0, 1.0, 1.0, 1.0, 1.0, 1.0, 1.0, 1.0, 1.0, 1.0, 1.0, 1.0, 1.0, 1.0, 1.0, 1.0, 1.0, 1.0, 1.0, 1.0, 1.0, 1.0, 1.0, 1.0, 1.0, 1.0, 1.0, 1.0, 1.0, 1.0, 1.0, 1.0, 1.0, 1.0, 1.0, 1.0, 1.0, 1.0, 1.0, 1.0, 1.0, 1.0, 1.0, 1.0, 1.0, 1.0, 1.0, 1.0, 1.0, 1.0, 1.0, 1.0, 1.0, 1.0, 1.0, 1.0, 1.0, 1.0, 1.0, 1.0, 1.0, 1.0, 1.0, 1.0, 1.0, 1.0, 1.0, 1.0, 1.0, 1.0, 1.0, 1.0, 1.0, 1.0, 1.0, 1.0, 1.0, 1.0, 1.0, 1.0, 1.0, 1.0, 1.0, 1.0, 1.0, 1.0, 1.0, 1.0, 1.0, 1.0, 1.0, 1.0, 1.0, 1.0, 1.0, 1.0, 1.0, 1.0, 1.0, 1.0, 1.0, 1.0, 1.0, 1.0, 1.0, 1.0, 1.0, 1.0, 1.0, 1.0, 1.0, 1.0, 1.0, 1.0, 1.0, 1.0, 1.0, 1.0, 1.0, 1.0, 1.0, 1.0, 1.0, 1.0, 1.0, 1.0, 1.0, 1.0, 1.0, 1.0, 1.0, 1.0, 1.0, 1.0, 1.0, 1.0, 1.0, 1.0, 1.0, 1.0, 1.0, 1.0, 1.0, 1.0, 1.0, 1.0, 1.0, 1.0, 1.0, 1.0, 1.0, 1.0, 1.0, 1.0, 1.0, 1.0, 1.0, 1.0, 1.0, 1.0, 1.0, 1.0, 1.0, 1.0, 1.0, 1.0, 1.0, 1.0, 1.0, 1.0, 1.0, 1.0, 1.0, 1.0, 1.0, 1.0, 1.0, 1.0, 1.0, 1.0, 1.0, 1.0, 1.0, 1.0, 1.0, 1.0, 1.0, 1.0, 1.0, 1.0, 1.0, 1.0, 1.0, 1.0, 1.0, 1.0, 1.0, 1.0, 1.0, 1.0, 1.0, 1.0, 1.0, 1.0, 1.0, 1.0, 1.0, 1.0, 1.0, 1.0, 1.0, 1.0, 1.0, 1.0, 1.0, 1.0, 1.0, 1.0, 1.0, 1.0, 1.0, 1.0, 1.0, 1.0, 1.0, 1.0, 1.0, 1.0, 1.0, 1.0, 1.0, 1.0, 1.0, 1.0, 1.0, 1.0, 1.0, 1.0, 1.0, 1.0, 1.0, 1.0, 1.0, 1.0, 1.0, 1.0, 1.0, 1.0, 1.0, 1.0, 1.0, 1.0, 1.0, 1.0, 1.0, 1.0, 1.0, 1.0, 1.0, 1.0, 1.0, 1.0, 1.0, 1.0, 1.0, 1.0, 1.0, 1.0, 1.0, 1.0, 1.0, 1.0, 1.0, 1.0, 1.0, 1.0, 1.0, 1.0, 1.0, 1.0, 1.0, 1.0, 1.0, 1.0, 1.0, 1.0, 1.0, 1.0, 1.0, 1.0, 1.0, 1.0, 1.0, 1.0, 1.0, 1.0, 1.0, 1.0, 1.0, 1.0, 1.0, 1.0, 1.0, 1.0, 1.0, 1.0, 1.0, 1.0, 1.0, 1.0, 1.0, 1.0, 1.0, 1.0, 1.0, 1.0, 1.0, 1.0, 1.0, 1.0, 1.0, 1.0, 1.0, 1.0, 1.0, 1.0, 1.0, 1.0, 1.0, 1.0, 1.0, 1.0, 1.0, 1.0, 1.0, 1.0, 1.0, 1.0, 1.0, 1.0, 1.0, 1.0, 1.0, 1.0, 1.0, 1.0, 1.0, 1.0, 1.0, 1.0, 1.0, 1.0, 1.0, 1.0, 1.0, 1.0, 1.0, 1.0, 1.0, 1.0, 1.0, 1.0, 1.0, 1.0, 1.0, 1.0, 1.0, 1.0, 1.0, 1.0, 1.0, 1.0, 1.0, 1.0, 1.0, 1.0, 1.0, 1.0, 1.0, 1.0, 1.0, 1.0, 1.0, 1.0, 1.0, 1.0, 1.0, 1.0, 1.0, 1.0, 1.0, 1.0, 1.0, 1.0, 1.0, 1.0, 1.0, 1.0, 1.0, 1.0, 1.0, 1.0, 1.0, 1.0, 1.0, 1.0, 1.0, 1.0, 1.0, 1.0, 1.0, 1.0, 1.0, 1.0, 1.0, 1.0, 1.0, 1.0, 1.0, 1.0, 1.0, 1.0, 1.0, 1.0, 1.0, 1.0, 1.0, 1.0, 1.0, 1.0, 1.0, 1.0, 1.0, 1.0, 1.0, 1.0, 1.0, 1.0, 1.0, 1.0, 1.0, 1.0, 1.0, 1.0, 1.0, 1.0, 1.0, 1.0, 1.0, 1.0, 1.0, 1.0, 1.0, 1.0, 1.0, 1.0, 1.0, 1.0, 1.0, 1.0, 1.0, 1.0, 1.0, 1.0, 1.0, 1.0, 1.0, 1.0, 1.0, 1.0, 1.0, 1.0, 1.0, 1.0, 1.0, 1.0, 1.0, 1.0, 1.0, 1.0, 1.0, 1.0, 1.0, 1.0, 1.0, 1.0, 1.0, 1.0, 1.0, 1.0, 1.0, 1.0, 1.0, 1.0, 1.0, 1.0, 1.0, 1.0, 1.0, 1.0, 1.0, 1.0, 1.0, 1.0, 1.0, 1.0, 1.0, 1.0, 1.0, 1.0, 1.0, 1.0, 1.0, 1.0, 1.0, 1.0, 1.0, 1.0, 1.0, 1.0, 1.0, 1.0, 1.0, 1.0, 1.0, 1.0, 1.0, 1.0, 1.0, 1.0, 1.0, 1.0, 1.0, 1.0, 1.0, 1.0, 1.0, 1.0, 1.0, 1.0, 1.0, 1.0, 1.0, 1.0, 1.0, 1.0, 1.0, 1.0, 1.0, 1.0, 1.0, 1.0, 1.0, 1.0, 1.0, 1.0, 1.0, 1.0, 1.0, 1.0, 1.0, 1.0, 1.0, 1.0, 1.0, 1.0, 1.0, 1.0, 1.0, 1.0, 1.0, 1.0, 1.0, 1.0, 1.0, 1.0, 1.0, 1.0, 1.0, 1.0, 1.0, 1.0, 1.0, 1.0, 1.0, 1.0, 1.0, 1.0, 1.0, 1.0, 1.0, 1.0, 1.0, 1.0, 1.0, 1.0, 1.0, 1.0, 1.0, 1.0, 1.0, 1.0, 1.0, 1.0, 1.0, 1.0, 1.0, 1.0, 1.0, 1.0, 1.0, 1.0, 1.0, 1.0, 1.0, 1.0, 1.0, 1.0, 1.0, 1.0, 1.0, 1.0, 1.0, 1.0, 1.0, 1.0, 1.0, 1.0, 1.0, 1.0, 1.0, 1.0, 1.0, 1.0, 1.0, 1.0, 1.0, 1.0, 1.0, 1.0, 1.0, 1.0, 1.0, 1.0, 1.0, 1.0, 1.0, 1.0, 1.0, 1.0, 1.0, 1.0, 1.0, 1.0, 1.0, 1.0, 1.0, 1.0, 1.0, 1.0, 1.0, 1.0, 1.0, 1.0, 1.0, 1.0, 1.0, 1.0, 1.0, 1.0, 1.0, 1.0, 1.0, 1.0, 1.0, 1.0, 1.0, 1.0, 1.0, 1.0, 1.0, 1.0, 1.0, 1.0, 1.0, 1.0, 1.0, 1.0, 1.0, 1.0, 1.0, 1.0, 1.0, 1.0, 1.0, 1.0, 1.0, 1.0, 1.0, 1.0, 1.0, 1.0, 1.0, 1.0, 1.0, 1.0, 1.0, 1.0, 1.0, 1.0, 1.0, 1.0, 1.0, 1.0, 1.0, 1.0, 1.0, 1.0, 1.0, 1.0, 1.0, 1.0, 1.0, 1.0, 1.0, 1.0, 1.0, 1.0, 1.0, 1.0, 1.0, 1.0, 1.0, 1.0, 1.0, 1.0, 1.0, 1.0, 1.0, 1.0, 1.0, 1.0, 1.0, 1.0, 1.0, 1.0, 1.0, 1.0, 1.0, 1.0, 1.0, 1.0, 1.0, 1.0, 1.0, 1.0, 1.0, 1.0, 1.0, 1.0, 1.0, 1.0, 1.0, 1.0, 1.0, 1.0, 1.0, 1.0, 1.0, 1.0, 1.0, 1.0, 1.0, 1.0, 1.0, 1.0, 1.0, 1.0, 1.0, 1.0, 1.0, 1.0, 1.0, 1.0, 1.0, 1.0, 1.0, 1.0, 1.0, 1.0, 1.0, 1.0, 1.0, 1.0, 1.0, 1.0, 1.0, 1.0, 1.0, 1.0, 1.0, 1.0, 1.0, 1.0, 1.0, 1.0, 1.0, 1.0, 1.0, 1.0, 1.0, 1.0, 1.0, 1.0, 1.0, 1.0, 1.0, 1.0, 1.0, 1.0, 1.0, 1.0, 1.0, 1.0, 1.0, 1.0, 1.0, 1.0, 1.0, 1.0, 1.0, 1.0, 1.0, 1.0, 1.0, 1.0, 1.0, 1.0, 1.0, 1.0, 1.0, 1.0, 1.0, 1.0, 1.0, 1.0, 1.0, 1.0, 1.0, 1.0, 1.0, 1.0, 1.0, 1.0, 1.0, 1.0, 1.0, 1.0, 1.0, 1.0, 1.0, 1.0, 1.0, 1.0, 1.0, 1.0, 1.0, 1.0, 1.0, 1.0, 1.0, 1.0, 1.0, 1.0, 1.0, 1.0, 1.0, 1.0, 1.0, 1.0, 1.0, 1.0, 1.0, 1.0, 1.0, 1.0, 1.0, 1.0, 1.0, 1.0, 1.0, 1.0, 1.0, 1.0, 1.0, 1.0, 1.0, 1.0, 1.0, 1.0, 1.0, 1.0, 1.0, 1.0, 1.0, 1.0, 1.0, 1.0, 1.0, 1.0, 1.0, 1.0, 1.0, 1.0, 1.0, 1.0, 1.0, 1.0, 1.0, 1.0, 1.0, 1.0, 1.0, 1.0, 1.0, 1.0, 1.0, 1.0, 1.0, 1.0, 1.0, 1.0, 1.0, 1.0, 1.0, 1.0, 1.0, 1.0, 1.0, 1.0, 1.0, 1.0, 1.0, 1.0, 1.0, 1.0, 1.0, 1.0, 1.0, 1.0, 1.0, 1.0, 1.0, 1.0, 1.0, 1.0, 1.0, 1.0, 1.0, 1.0, 1.0, 1.0, 1.0, 1.0, 1.0, 1.0, 1.0, 1.0, 1.0, 1.0, 1.0, 1.0, 1.0, 1.0, 1.0, 1.0, 1.0, 1.0, 1.0, 1.0, 1.0, 1.0, 1.0, 1.0, 1.0, 1.0, 1.0, 1.0, 1.0, 1.0, 1.0, 1.0, 1.0, 1.0, 1.0, 1.0, 1.0, 1.0, 1.0, 1.0, 1.0, 1.0, 1.0, 1.0, 1.0, 1.0, 1.0, 1.0, 1.0, 1.0, 1.0, 1.0, 1.0, 1.0, 1.0, 1.0, 1.0, 1.0, 1.0, 1.0, 1.0, 1.0, 1.0, 1.0, 1.0, 1.0, 1.0, 1.0, 1.0, 1.0, 1.0, 1.0, 1.0, 1.0, 1.0, 1.0, 1.0, 1.0, 1.0, 1.0, 1.0, 1.0, 1.0, 1.0, 1.0, 1.0, 1.0, 1.0, 1.0, 1.0, 1.0, 1.0, 1.0, 1.0, 1.0, 1.0, 1.0, 1.0, 1.0, 1.0, 1.0, 1.0, 1.0, 1.0, 1.0, 1.0, 1.0, 1.0, 1.0, 1.0, 1.0, 1.0, 1.0, 1.0, 1.0, 1.0, 1.0, 1.0, 1.0, 1.0, 1.0, 1.0, 1.0, 1.0, 1.0, 1.0, 1.0, 1.0, 1.0, 1.0, 1.0, 1.0, 1.0, 1.0, 1.0, 1.0, 1.0, 1.0, 1.0, 1.0, 1.0, 1.0, 1.0, 1.0, 1.0, 1.0, 1.0, 1.0, 1.0, 1.0, 1.0, 1.0, 1.0, 1.0, 1.0, 1.0, 1.0, 1.0, 1.0, 1.0, 1.0, 1.0, 1.0, 1.0, 1.0, 1.0, 1.0, 1.0, 1.0, 1.0, 1.0, 1.0, 1.0, 1.0, 1.0, 1.0, 1.0, 1.0, 1.0, 1.0, 1.0, 1.0, 1.0, 1.0, 1.0, 1.0, 1.0, 1.0, 1.0, 1.0, 1.0, 1.0, 1.0, 1.0, 1.0, 1.0, 1.0, 1.0, 1.0, 1.0, 1.0, 1.0, 1.0, 1.0, 1.0, 1.0, 1.0, 1.0, 1.0, 1.0, 1.0, 1.0, 1.0, 1.0, 1.0, 1.0, 1.0, 1.0, 1.0, 1.0, 1.0, 1.0, 1.0, 1.0, 1.0, 1.0, 1.0, 1.0, 1.0, 1.0, 1.0, 1.0, 1.0, 1.0, 1.0, 1.0, 1.0, 1.0, 1.0, 1.0, 1.0, 1.0, 1.0, 1.0, 1.0, 1.0, 1.0, 1.0, 1.0, 1.0, 1.0, 1.0, 1.0, 1.0, 1.0, 1.0, 1.0, 1.0, 1.0, 1.0, 1.0, 1.0, 1.0, 1.0, 1.0, 1.0, 1.0, 1.0, 1.0, 1.0, 1.0, 1.0, 1.0, 1.0, 1.0, 1.0, 1.0, 1.0, 1.0, 1.0, 1.0, 1.0, 1.0, 1.0, 1.0, 1.0, 1.0, 1.0, 1.0, 1.0, 1.0, 1.0, 1.0, 1.0, 1.0, 1.0, 1.0, 1.0, 1.0, 1.0, 1.0, 1.0, 1.0, 1.0, 1.0, 1.0, 1.0, 1.0, 1.0, 1.0, 1.0, 1.0, 1.0, 1.0, 1.0, 1.0, 1.0, 1.0, 1.0, 1.0, 1.0, 1.0, 1.0, 1.0, 1.0, 1.0, 1.0, 1.0, 1.0, 1.0, 1.0, 1.0, 1.0, 1.0, 1.0, 1.0, 1.0, 1.0, 1.0, 1.0, 1.0, 1.0, 1.0, 1.0, 1.0, 1.0, 1.0, 1.0, 1.0, 1.0, 1.0, 1.0, 1.0, 1.0, 1.0, 1.0, 1.0, 1.0, 1.0, 1.0, 1.0, 1.0, 1.0, 1.0, 1.0, 1.0, 1.0, 1.0, 1.0, 1.0, 1.0, 1.0, 1.0, 1.0, 1.0, 1.0, 1.0, 1.0, 1.0, 1.0, 1.0, 1.0, 1.0, 1.0, 1.0, 1.0, 1.0, 1.0, 1.0, 1.0, 1.0, 1.0, 1.0, 1.0, 1.0, 1.0, 1.0, 1.0, 1.0, 1.0, 1.0, 1.0, 1.0, 1.0, 1.0, 1.0, 1.0, 1.0, 1.0, 1.0, 1.0, 1.0, 1.0, 1.0, 1.0, 1.0, 1.0, 1.0, 1.0, 1.0, 1.0, 1.0, 1.0, 1.0, 1.0, 1.0, 1.0, 1.0, 1.0, 1.0, 1.0, 1.0, 1.0, 1.0, 1.0, 1.0, 1.0, 1.0, 1.0, 1.0, 1.0, 1.0, 1.0, 1.0, 1.0, 1.0, 1.0, 1.0, 1.0, 1.0, 1.0, 1.0, 1.0, 1.0, 1.0, 1.0, 1.0, 1.0, 1.0, 1.0, 1.0, 1.0, 1.0, 1.0, 1.0, 1.0, 1.0, 1.0, 1.0, 1.0, 1.0, 1.0, 1.0, 1.0, 1.0, 1.0, 1.0, 1.0, 1.0, 1.0, 1.0, 1.0, 1.0, 1.0, 1.0, 1.0, 1.0, 1.0, 1.0, 1.0, 1.0, 1.0, 1.0, 1.0, 1.0, 1.0, 1.0, 1.0, 1.0, 1.0, 1.0, 1.0, 1.0, 1.0, 1.0, 1.0, 1.0, 1.0, 1.0, 1.0, 1.0, 1.0, 1.0, 1.0, 1.0, 1.0, 1.0, 1.0, 1.0, 1.0, 1.0, 1.0, 1.0, 1.0, 1.0, 1.0, 1.0, 1.0, 1.0, 1.0, 1.0, 1.0, 1.0, 1.0, 1.0, 1.0, 1.0, 1.0, 1.0, 1.0, 1.0, 1.0, 1.0, 1.0, 1.0, 1.0, 1.0, 1.0, 1.0, 1.0, 1.0, 1.0, 1.0, 1.0, 1.0, 1.0, 1.0, 1.0, 1.0, 1.0, 1.0, 1.0, 1.0, 1.0, 1.0, 1.0, 1.0, 1.0, 1.0, 1.0, 1.0, 1.0, 1.0, 1.0, 1.0, 1.0, 1.0, 1.0, 1.0, 1.0, 1.0, 1.0, 1.0, 1.0, 1.0, 1.0, 1.0, 1.0, 1.0, 1.0, 1.0, 1.0, 1.0, 1.0, 1.0, 1.0, 1.0, 1.0, 1.0, 1.0, 1.0, 1.0, 1.0, 1.0, 1.0, 1.0, 1.0, 1.0, 1.0, 1.0, 1.0, 1.0, 1.0, 1.0, 1.0, 1.0, 1.0, 1.0, 1.0, 1.0, 1.0, 1.0, 1.0, 1.0, 1.0, 1.0, 1.0, 1.0, 1.0, 1.0, 1.0, 1.0, 1.0, 1.0, 1.0, 1.0, 1.0, 1.0, 1.0, 1.0, 1.0, 1.0, 1.0, 1.0, 1.0, 1.0, 1.0, 1.0, 1.0, 1.0, 1.0, 1.0, 1.0, 1.0, 1.0, 1.0, 1.0, 1.0, 1.0, 1.0, 1.0, 1.0, 1.0, 1.0, 1.0, 1.0, 1.0, 1.0, 1.0, 1.0, 1.0, 1.0, 1.0, 1.0, 1.0, 1.0, 1.0, 1.0, 1.0, 1.0, 1.0, 1.0, 1.0, 1.0, 1.0, 1.0, 1.0, 1.0, 1.0, 1.0, 1.0, 1.0, 1.0, 1.0, 1.0, 1.0, 1.0, 1.0, 1.0, 1.0, 1.0, 1.0, 1.0, 1.0, 1.0, 1.0, 1.0, 1.0, 1.0, 1.0, 1.0, 1.0, 1.0, 1.0, 1.0, 1.0, 1.0, 1.0, 1.0, 1.0, 1.0, 1.0, 1.0, 1.0, 1.0, 1.0, 1.0, 1.0, 1.0, 1.0, 1.0, 1.0, 1.0, 1.0, 1.0, 1.0, 1.0, 1.0, 1.0, 1.0, 1.0, 1.0, 1.0, 1.0, 1.0, 1.0, 1.0, 1.0, 1.0, 1.0, 1.0, 1.0, 1.0, 1.0, 1.0, 1.0, 1.0, 1.0, 1.0, 1.0, 1.0, 1.0, 1.0, 1.0, 1.0, 1.0, 1.0, 1.0, 1.0, 1.0, 1.0, 1.0, 1.0, 1.0, 1.0, 1.0, 1.0, 1.0, 1.0, 1.0, 1.0, 1.0, 1.0, 1.0, 1.0, 1.0, 1.0, 1.0, 1.0, 1.0, 1.0, 1.0, 1.0, 1.0, 1.0, 1.0, 1.0, 1.0, 1.0, 1.0, 1.0, 1.0, 1.0, 1.0, 1.0, 1.0, 1.0, 1.0, 1.0, 1.0, 1.0, 1.0, 1.0, 1.0, 1.0, 1.0, 1.0, 1.0, 1.0, 1.0, 1.0, 1.0, 1.0, 1.0, 1.0, 1.0, 1.0, 1.0, 1.0, 1.0, 1.0, 1.0, 1.0, 1.0, 1.0, 1.0, 1.0, 1.0, 1.0, 1.0, 1.0, 1.0, 1.0, 1.0, 1.0, 1.0, 1.0, 1.0, 1.0, 1.0, 1.0, 1.0, 1.0, 1.0, 1.0, 1.0, 1.0, 1.0, 1.0, 1.0, 1.0, 1.0, 1.0, 1.0, 1.0, 1.0, 1.0, 1.0, 1.0, 1.0, 1.0, 1.0, 1.0, 1.0, 1.0, 1.0, 1.0, 1.0, 1.0, 1.0, 1.0, 1.0, 1.0, 1.0, 1.0, 1.0, 1.0, 1.0, 1.0, 1.0, 1.0, 1.0, 1.0, 1.0, 1.0, 1.0, 1.0, 1.0, 1.0, 1.0, 1.0, 1.0, 1.0, 1.0, 1.0, 1.0, 1.0, 1.0, 1.0, 1.0, 1.0, 1.0, 1.0, 1.0, 1.0, 1.0, 1.0, 1.0, 1.0, 1.0, 1.0, 1.0, 1.0, 1.0, 1.0, 1.0, 1.0, 1.0, 1.0, 1.0, 1.0, 1.0, 1.0, 1.0, 1.0, 1.0, 1.0, 1.0, 1.0, 1.0, 1.0, 1.0, 1.0, 1.0, 1.0, 1.0, 1.0, 1.0, 1.0, 1.0, 1.0, 1.0, 1.0, 1.0, 1.0, 1.0, 1.0, 1.0, 1.0, 1.0, 1.0, 1.0, 1.0, 1.0, 1.0, 1.0, 1.0, 1.0, 1.0, 1.0, 1.0, 1.0, 1.0, 1.0, 1.0, 1.0, 1.0, 1.0, 1.0, 1.0, 1.0, 1.0, 1.0, 1.0, 1.0, 1.0, 1.0, 1.0, 1.0, 1.0, 1.0, 1.0, 1.0, 1.0, 1.0, 1.0, 1.0, 1.0, 1.0, 1.0, 1.0, 1.0, 1.0, 1.0, 1.0, 1.0, 1.0, 1.0, 1.0, 1.0, 1.0, 1.0, 1.0, 1.0, 1.0, 1.0, 1.0, 1.0, 1.0, 1.0, 1.0, 1.0, 1.0, 1.0, 1.0, 1.0, 1.0, 1.0, 1.0, 1.0, 1.0, 1.0, 1.0, 1.0, 1.0, 1.0, 1.0, 1.0, 1.0, 1.0, 1.0, 1.0, 1.0, 1.0, 1.0, 1.0, 1.0, 1.0, 1.0, 1.0, 1.0, 1.0, 1.0, 1.0, 1.0, 1.0, 1.0, 1.0, 1.0, 1.0, 1.0, 1.0, 1.0, 1.0, 1.0, 1.0, 1.0, 1.0, 1.0, 1.0, 1.0, 1.0, 1.0, 1.0, 1.0, 1.0, 1.0, 1.0, 1.0, 1.0, 1.0, 1.0, 1.0, 1.0, 1.0, 1.0, 1.0, 1.0, 1.0, 1.0, 1.0, 1.0, 1.0, 1.0, 1.0, 1.0, 1.0, 1.0, 1.0, 1.0, 1.0, 1.0, 1.0, 1.0, 1.0, 1.0, 1.0, 1.0, 1.0, 1.0, 1.0, 1.0, 1.0, 1.0, 1.0, 1.0, 1.0, 1.0, 1.0, 1.0, 1.0, 1.0, 1.0, 1.0, 1.0, 1.0, 1.0, 1.0, 1.0, 1.0, 1.0, 1.0, 1.0, 1.0, 1.0, 1.0, 1.0, 1.0, 1.0, 1.0, 1.0, 1.0, 1.0, 1.0, 1.0, 1.0, 1.0, 1.0, 1.0, 1.0, 1.0, 1.0, 1.0, 1.0, 1.0, 1.0, 1.0, 1.0, 1.0, 1.0, 1.0, 1.0, 1.0, 1.0, 1.0, 1.0, 1.0, 1.0, 1.0, 1.0, 1.0, 1.0, 1.0, 1.0, 1.0, 1.0, 1.0, 1.0, 1.0, 1.0, 1.0, 1.0, 1.0, 1.0, 1.0, 1.0, 1.0, 1.0, 1.0, 1.0, 1.0, 1.0, 1.0, 1.0, 1.0, 1.0, 1.0, 1.0, 1.0, 1.0, 1.0, 1.0, 1.0, 1.0, 1.0, 1.0, 1.0, 1.0, 1.0, 1.0, 1.0, 1.0, 1.0, 1.0, 1.0, 1.0, 1.0, 1.0, 1.0, 1.0, 1.0, 1.0, 1.0, 1.0, 1.0, 1.0, 1.0, 1.0, 1.0, 1.0, 1.0, 1.0, 1.0, 1.0, 1.0, 1.0, 1.0, 1.0, 1.0, 1.0, 1.0, 1.0, 1.0, 1.0, 1.0, 1.0, 1.0, 1.0, 1.0, 1.0, 1.0, 1.0, 1.0, 1.0, 1.0, 1.0, 1.0, 1.0, 1.0, 1.0, 1.0, 1.0, 1.0, 1.0, 1.0, 1.0, 1.0, 1.0, 1.0, 1.0, 1.0, 1.0, 1.0, 1.0, 1.0, 1.0, 1.0, 1.0, 1.0, 1.0, 1.0, 1.0, 1.0, 1.0, 1.0, 1.0, 1.0, 1.0, 1.0, 1.0, 1.0, 1.0, 1.0, 1.0, 1.0, 1.0, 1.0, 1.0, 1.0, 1.0, 1.0, 1.0, 1.0, 1.0, 1.0, 1.0, 1.0, 1.0, 1.0, 1.0, 1.0, 1.0, 1.0, 1.0, 1.0, 1.0, 1.0, 1.0, 1.0, 1.0, 1.0, 1.0, 1.0, 1.0, 1.0, 1.0, 1.0, 1.0, 1.0, 1.0, 1.0, 1.0, 1.0, 1.0, 1.0, 1.0, 1.0, 1.0, 1.0, 1.0, 1.0, 1.0, 1.0, 1.0, 1.0, 1.0, 1.0, 1.0, 1.0, 1.0, 1.0, 1.0, 1.0, 1.0, 1.0, 1.0, 1.0, 1.0, 1.0, 1.0, 1.0, 1.0, 1.0, 1.0, 1.0, 1.0, 1.0, 1.0, 1.0, 1.0, 1.0, 1.0, 1.0, 1.0, 1.0, 1.0, 1.0, 1.0, 1.0, 1.0, 1.0, 1.0, 1.0, 1.0, 1.0, 1.0, 1.0, 1.0, 1.0, 1.0, 1.0, 1.0, 1.0, 1.0, 1.0, 1.0, 1.0, 1.0, 1.0, 1.0, 1.0, 1.0, 1.0, 1.0, 1.0, 1.0, 1.0, 1.0, 1.0, 1.0, 1.0, 1.0, 1.0, 1.0, 1.0, 1.0, 1.0, 1.0, 1.0, 1.0, 1.0, 1.0, 1.0, 1.0, 1.0, 1.0, 1.0, 1.0, 1.0, 1.0, 1.0, 1.0, 1.0, 1.0, 1.0, 1.0, 1.0, 1.0, 1.0, 1.0, 1.0, 1.0, 1.0, 1.0, 1.0, 1.0, 1.0, 1.0, 1.0, 1.0, 1.0, 1.0, 1.0, 1.0, 1.0, 1.0, 1.0, 1.0, 1.0, 1.0, 1.0, 1.0, 1.0, 1.0, 1.0, 1.0, 1.0, 1.0, 1.0, 1.0, 1.0, 1.0, 1.0, 1.0, 1.0, 1.0, 1.0, 1.0, 1.0, 1.0, 1.0, 1.0, 1.0, 1.0, 1.0, 1.0, 1.0, 1.0, 1.0, 1.0, 1.0, 1.0, 1.0, 1.0, 1.0, 1.0, 1.0, 1.0, 1.0, 1.0, 1.0, 1.0, 1.0, 1.0, 1.0, 1.0, 1.0, 1.0, 1.0, 1.0, 1.0, 1.0, 1.0, 1.0, 1.0, 1.0, 1.0, 1.0, 1.0, 1.0, 1.0, 1.0, 1.0, 1.0, 1.0, 1.0, 1.0, 1.0, 1.0, 1.0, 1.0, 1.0, 1.0, 1.0, 1.0, 1.0, 1.0, 1.0, 1.0, 1.0, 1.0, 1.0, 1.0, 1.0, 1.0, 1.0, 1.0, 1.0, 1.0, 1.0, 1.0, 1.0, 1.0, 1.0, 1.0, 1.0, 1.0, 1.0, 1.0, 1.0, 1.0, 1.0, 1.0, 1.0, 1.0, 1.0, 1.0, 1.0, 1.0, 1.0, 1.0, 1.0, 1.0, 1.0, 1.0, 1.0, 1.0, 1.0, 1.0, 1.0, 1.0, 1.0, 1.0, 1.0, 1.0, 1.0, 1.0, 1.0, 1.0, 1.0, 1.0, 1.0, 1.0, 1.0, 1.0, 1.0, 1.0, 1.0, 1.0, 1.0, 1.0, 1.0, 1.0, 1.0, 1.0, 1.0, 1.0, 1.0, 1.0, 1.0, 1.0, 1.0, 1.0, 1.0, 1.0, 1.0, 1.0, 1.0, 1.0, 1.0, 1.0, 1.0, 1.0, 1.0, 1.0, 1.0, 1.0, 1.0, 1.0, 1.0, 1.0, 1.0, 1.0, 1.0, 1.0, 1.0, 1.0, 1.0, 1.0, 1.0, 1.0, 1.0, 1.0, 1.0, 1.0, 1.0, 1.0, 1.0, 1.0, 1.0, 1.0, 1.0, 1.0, 1.0, 1.0, 1.0, 1.0, 1.0, 1.0, 1.0, 1.0, 1.0, 1.0, 1.0, 1.0, 1.0, 1.0, 1.0, 1.0, 1.0, 1.0, 1.0, 1.0, 1.0, 1.0, 1.0, 1.0, 1.0, 1.0, 1.0, 1.0, 1.0, 1.0, 1.0, 1.0, 1.0, 1.0, 1.0, 1.0, 1.0, 1.0, 1.0, 1.0, 1.0, 1.0, 1.0, 1.0, 1.0, 1.0, 1.0, 1.0, 1.0, 1.0, 1.0, 1.0, 1.0, 1.0, 1.0, 1.0, 1.0, 1.0, 1.0, 1.0, 1.0, 1.0, 1.0, 1.0, 1.0, 1.0, 1.0, 1.0, 1.0, 1.0, 1.0, 1.0, 1.0, 1.0, 1.0, 1.0, 1.0, 1.0, 1.0, 1.0, 1.0, 1.0, 1.0, 1.0, 1.0, 1.0, 1.0, 1.0, 1.0, 1.0, 1.0, 1.0, 1.0, 1.0, 1.0, 1.0, 1.0, 1.0, 1.0, 1.0, 1.0, 1.0, 1.0, 1.0, 1.0, 1.0, 1.0, 1.0, 1.0, 1.0, 1.0, 1.0, 1.0, 1.0, 1.0, 1.0, 1.0, 1.0, 1.0, 1.0, 1.0, 1.0, 1.0, 1.0, 1.0, 1.0, 1.0, 1.0, 1.0, 1.0, 1.0, 1.0, 1.0, 1.0, 1.0, 1.0, 1.0, 1.0, 1.0, 1.0, 1.0, 1.0, 1.0, 1.0, 1.0, 1.0, 1.0, 1.0, 1.0, 1.0, 1.0, 1.0, 1.0, 1.0, 1.0, 1.0, 1.0, 1.0, 1.0, 1.0, 1.0, 1.0, 1.0, 1.0, 1.0, 1.0, 1.0, 1.0, 1.0, 1.0, 1.0, 1.0, 1.0, 1.0, 1.0, 1.0, 1.0, 1.0, 1.0, 1.0, 1.0, 1.0, 1.0, 1.0, 1.0, 1.0, 1.0, 1.0, 1.0, 1.0, 1.0, 1.0, 1.0, 1.0, 1.0, 1.0, 1.0, 1.0, 1.0, 1.0, 1.0, 1.0, 1.0, 1.0, 1.0, 1.0, 1.0, 1.0, 1.0, 1.0, 1.0, 1.0, 1.0, 1.0, 1.0, 1.0, 1.0, 1.0, 1.0, 1.0, 1.0, 1.0, 1.0, 1.0, 1.0, 1.0, 1.0, 1.0, 1.0, 1.0, 1.0, 1.0, 1.0, 1.0, 1.0, 1.0, 1.0, 1.0, 1.0, 1.0, 1.0, 1.0, 1.0, 1.0, 1.0, 1.0, 1.0, 1.0, 1.0, 1.0, 1.0, 1.0, 1.0, 1.0, 1.0, 1.0, 1.0, 1.0, 1.0, 1.0, 1.0, 1.0, 1.0, 1.0, 1.0, 1.0, 1.0, 1.0, 1.0, 1.0, 1.0, 1.0, 1.0, 1.0, 1.0, 1.0, 1.0, 1.0, 1.0, 1.0, 1.0, 1.0, 1.0, 1.0, 1.0, 1.0, 1.0, 1.0, 1.0, 1.0, 1.0, 1.0, 1.0, 1.0, 1.0, 1.0, 1.0, 1.0, 1.0, 1.0, 1.0, 1.0, 1.0, 1.0, 1.0, 1.0, 1.0, 1.0, 1.0, 1.0, 1.0, 1.0, 1.0, 1.0, 1.0, 1.0, 1.0, 1.0, 1.0, 1.0, 1.0, 1.0, 1.0, 1.0, 1.0, 1.0, 1.0, 1.0, 1.0, 1.0, 1.0, 1.0, 1.0, 1.0, 1.0, 1.0, 1.0, 1.0, 1.0, 1.0, 1.0, 1.0, 1.0, 1.0, 1.0, 1.0, 1.0, 1.0, 1.0, 1.0, 1.0, 1.0, 1.0, 1.0, 1.0, 1.0, 1.0, 1.0, 1.0, 1.0, 1.0, 1.0, 1.0, 1.0, 1.0, 1.0, 1.0, 1.0, 1.0, 1.0, 1.0, 1.0, 1.0, 1.0, 1.0, 1.0, 1.0, 1.0, 1.0, 1.0, 1.0, 1.0, 1.0, 1.0, 1.0, 1.0, 1.0, 1.0, 1.0, 1.0, 1.0, 1.0, 1.0, 1.0, 1.0, 1.0, 1.0, 1.0, 1.0, 1.0, 1.0, 1.0, 1.0, 1.0, 1.0, 1.0, 1.0, 1.0, 1.0, 1.0, 1.0, 1.0, 1.0, 1.0, 1.0, 1.0, 1.0, 1.0, 1.0, 1.0, 1.0, 1.0, 1.0, 1.0, 1.0, 1.0, 1.0, 1.0, 1.0, 1.0, 1.0, 1.0, 1.0, 1.0, 1.0, 1.0, 1.0, 1.0, 1.0, 1.0, 1.0, 1.0, 1.0, 1.0, 1.0, 1.0, 1.0, 1.0, 1.0, 1.0, 1.0, 1.0, 1.0, 1.0, 1.0, 1.0, 1.0, 1.0, 1.0, 1.0, 1.0, 1.0, 1.0, 1.0, 1.0, 1.0, 1.0, 1.0, 1.0, 1.0, 1.0, 1.0, 1.0, 1.0, 1.0, 1.0, 1.0, 1.0, 1.0, 1.0, 1.0, 1.0, 1.0, 1.0, 1.0, 1.0, 1.0, 1.0, 1.0, 1.0, 1.0, 1.0, 1.0, 1.0, 1.0, 1.0, 1.0, 1.0, 1.0, 1.0, 1.0, 1.0, 1.0, 1.0, 1.0, 1.0, 1.0, 1.0, 1.0, 1.0, 1.0, 1.0, 1.0, 1.0, 1.0, 1.0, 1.0, 1.0, 1.0, 1.0, 1.0, 1.0, 1.0, 1.0, 1.0, 1.0, 1.0, 1.0, 1.0, 1.0, 1.0, 1.0, 1.0, 1.0, 1.0, 1.0, 1.0, 1.0, 1.0, 1.0, 1.0, 1.0, 1.0, 1.0, 1.0, 1.0, 1.0, 1.0, 1.0, 1.0, 1.0, 1.0, 1.0, 1.0, 1.0, 1.0, 1.0, 1.0, 1.0, 1.0, 1.0, 1.0, 1.0, 1.0, 1.0, 1.0, 1.0, 1.0, 1.0, 1.0, 1.0, 1.0, 1.0, 1.0, 1.0, 1.0, 1.0, 1.0, 1.0, 1.0, 1.0, 1.0, 1.0, 1.0, 1.0, 1.0, 1.0, 1.0, 1.0, 1.0, 1.0, 1.0, 1.0, 1.0, 1.0, 1.0, 1.0, 1.0, 1.0, 1.0, 1.0, 1.0, 1.0, 1.0, 1.0, 1.0, 1.0, 1.0, 1.0, 1.0, 1.0, 1.0, 1.0, 1.0, 1.0, 1.0, 1.0, 1.0, 1.0, 1.0, 1.0, 1.0, 1.0, 1.0, 1.0, 1.0, 1.0, 1.0, 1.0, 1.0, 1.0, 1.0, 1.0, 1.0, 1.0, 1.0, 1.0, 1.0, 1.0, 1.0, 1.0, 1.0, 1.0, 1.0, 1.0, 1.0, 1.0, 1.0, 1.0, 1.0, 1.0, 1.0, 1.0, 1.0, 1.0, 1.0, 1.0, 1.0, 1.0, 1.0, 1.0, 1.0, 1.0, 1.0, 1.0, 1.0, 1.0, 1.0, 1.0, 1.0, 1.0, 1.0, 1.0, 1.0, 1.0, 1.0, 1.0, 1.0, 1.0, 1.0, 1.0, 1.0, 1.0, 1.0, 1.0, 1.0, 1.0, 1.0, 1.0, 1.0, 1.0, 1.0, 1.0, 1.0, 1.0, 1.0, 1.0, 1.0, 1.0, 1.0, 1.0, 1.0, 1.0, 1.0, 1.0, 1.0, 1.0, 1.0, 1.0, 1.0, 1.0, 1.0, 1.0, 1.0, 1.0, 1.0, 1.0, 1.0, 1.0, 1.0, 1.0, 1.0, 1.0, 1.0, 1.0, 1.0, 1.0, 1.0, 1.0, 1.0, 1.0, 1.0, 1.0, 1.0, 1.0, 1.0, 1.0, 1.0, 1.0, 1.0, 1.0, 1.0, 1.0, 1.0, 1.0, 1.0, 1.0, 1.0, 1.0, 1.0, 1.0, 1.0, 1.0, 1.0, 1.0, 1.0, 1.0, 1.0, 1.0, 1.0, 1.0, 1.0, 1.0, 1.0, 1.0, 1.0, 1.0, 1.0, 1.0, 1.0, 1.0, 1.0, 1.0, 1.0, 1.0, 1.0, 1.0, 1.0, 1.0, 1.0, 1.0, 1.0, 1.0, 1.0, 1.0, 1.0, 1.0, 1.0, 1.0, 1.0, 1.0, 1.0, 1.0, 1.0, 1.0, 1.0, 1.0, 1.0, 1.0, 1.0, 1.0, 1.0, 1.0, 1.0, 1.0, 1.0, 1.0, 1.0, 1.0, 1.0, 1.0, 1.0, 1.0, 1.0, 1.0, 1.0, 1.0, 1.0, 1.0, 1.0, 1.0, 1.0, 1.0, 1.0, 1.0, 1.0, 1.0, 1.0, 1.0, 1.0, 1.0, 1.0, 1.0, 1.0, 1.0, 1.0, 1.0, 1.0, 1.0, 1.0, 1.0, 1.0, 1.0, 1.0, 1.0, 1.0, 1.0, 1.0, 1.0, 1.0, 1.0, 1.0, 1.0, 1.0, 1.0, 1.0, 1.0, 1.0, 1.0, 1.0, 1.0, 1.0, 1.0, 1.0, 1.0, 1.0, 1.0, 1.0, 1.0, 1.0, 1.0, 1.0, 1.0, 1.0, 1.0, 1.0, 1.0, 1.0, 1.0, 1.0, 1.0, 1.0, 1.0, 1.0, 1.0, 1.0, 1.0, 1.0, 1.0, 1.0, 1.0, 1.0, 1.0, 1.0, 1.0, 1.0, 1.0, 1.0, 1.0, 1.0, 1.0, 1.0, 1.0, 1.0, 1.0, 1.0, 1.0, 1.0, 1.0, 1.0, 1.0, 1.0, 1.0, 1.0, 1.0, 1.0, 1.0, 1.0, 1.0, 1.0, 1.0, 1.0, 1.0, 1.0, 1.0, 1.0, 1.0, 1.0, 1.0, 1.0, 1.0, 1.0, 1.0, 1.0, 1.0, 1.0, 1.0, 1.0, 1.0, 1.0, 1.0, 1.0, 1.0, 1.0, 1.0, 1.0, 1.0, 1.0, 1.0, 1.0, 1.0, 1.0, 1.0, 1.0, 1.0, 1.0, 1.0, 1.0, 1.0, 1.0, 1.0, 1.0, 1.0, 1.0, 1.0, 1.0, 1.0, 1.0, 1.0, 1.0, 1.0, 1.0, 1.0, 1.0, 1.0, 1.0, 1.0, 1.0, 1.0, 1.0, 1.0, 1.0, 1.0, 1.0, 1.0, 1.0, 1.0, 1.0, 1.0, 1.0, 1.0, 1.0, 1.0, 1.0, 1.0, 1.0, 1.0, 1.0, 1.0, 1.0, 1.0, 1.0, 1.0, 1.0, 1.0, 1.0, 1.0, 1.0, 1.0, 1.0, 1.0, 1.0, 1.0, 1.0, 1.0, 1.0, 1.0, 1.0, 1.0, 1.0, 1.0, 1.0, 1.0, 1.0, 1.0, 1.0, 1.0, 1.0, 1.0, 1.0, 1.0, 1.0, 1.0, 1.0, 1.0, 1.0, 1.0, 1.0, 1.0, 1.0, 1.0, 1.0, 1.0, 1.0, 1.0, 1.0, 1.0, 1.0, 1.0, 1.0, 1.0, 1.0, 1.0, 1.0, 1.0, 1.0, 1.0, 1.0, 1.0, 1.0, 1.0, 1.0, 1.0, 1.0, 1.0, 1.0, 1.0, 1.0, 1.0, 1.0, 1.0, 1.0, 1.0, 1.0, 1.0, 1.0, 1.0, 1.0, 1.0, 1.0, 1.0, 1.0, 1.0, 1.0, 1.0, 1.0, 1.0, 1.0, 1.0, 1.0, 1.0, 1.0, 1.0, 1.0, 1.0, 1.0, 1.0, 1.0, 1.0, 1.0, 1.0, 1.0, 1.0, 1.0, 1.0, 1.0, 1.0, 1.0, 1.0, 1.0, 1.0, 1.0, 1.0, 1.0, 1.0, 1.0, 1.0, 1.0, 1.0, 1.0, 1.0, 1.0, 1.0, 1.0, 1.0, 1.0, 1.0, 1.0, 1.0, 1.0, 1.0, 1.0, 1.0, 1.0, 1.0, 1.0, 1.0, 1.0, 1.0, 1.0, 1.0, 1.0, 1.0, 1.0, 1.0, 1.0, 1.0, 1.0, 1.0, 1.0, 1.0, 1.0, 1.0, 1.0, 1.0, 1.0, 1.0, 1.0, 1.0, 1.0, 1.0, 1.0, 1.0, 1.0, 1.0, 1.0, 1.0, 1.0, 1.0, 1.0, 1.0, 1.0, 1.0, 1.0, 1.0, 1.0, 1.0, 1.0, 1.0, 1.0, 1.0, 1.0, 1.0, 1.0, 1.0, 1.0, 1.0, 1.0, 1.0, 1.0, 1.0, 1.0, 1.0, 1.0, 1.0, 1.0, 1.0, 1.0, 1.0, 1.0, 1.0, 1.0, 1.0, 1.0, 1.0, 1.0, 1.0, 1.0, 1.0, 1.0, 1.0, 1.0, 1.0, 1.0, 1.0, 1.0, 1.0, 1.0, 1.0, 1.0, 1.0, 1.0, 1.0, 1.0, 1.0, 1.0, 1.0, 1.0, 1.0, 1.0, 1.0, 1.0, 1.0, 1.0, 1.0, 1.0, 1.0, 1.0, 1.0, 1.0, 1.0, 1.0, 1.0, 1.0, 1.0, 1.0, 1.0, 1.0, 1.0, 1.0, 1.0, 1.0, 1.0, 1.0, 1.0, 1.0, 1.0, 1.0, 1.0, 1.0, 1.0, 1.0, 1.0, 1.0, 1.0, 1.0, 1.0, 1.0, 1.0, 1.0, 1.0, 1.0, 1.0, 1.0, 1.0, 1.0, 1.0, 1.0, 1.0, 1.0, 1.0, 1.0, 1.0, 1.0, 1.0, 1.0, 1.0, 1.0, 1.0, 1.0, 1.0, 1.0, 1.0, 1.0, 1.0, 1.0, 1.0, 1.0, 1.0, 1.0, 1.0, 1.0, 1.0, 1.0, 1.0, 1.0, 1.0, 1.0, 1.0, 1.0, 1.0, 1.0, 1.0, 1.0, 1.0, 1.0, 1.0, 1.0, 1.0, 1.0, 1.0, 1.0, 1.0, 1.0, 1.0, 1.0, 1.0, 1.0, 1.0, 1.0, 1.0, 1.0, 1.0, 1.0, 1.0, 1.0, 1.0, 1.0, 1.0, 1.0, 1.0, 1.0, 1.0, 1.0, 1.0, 1.0, 1.0, 1.0, 1.0, 1.0, 1.0, 1.0, 1.0, 1.0, 1.0, 1.0, 1.0, 1.0, 1.0, 1.0, 1.0, 1.0, 1.0, 1.0, 1.0, 1.0, 1.0, 1.0, 1.0, 1.0, 1.0, 1.0, 1.0, 1.0, 1.0, 1.0, 1.0, 1.0, 1.0, 1.0, 1.0, 1.0, 1.0, 1.0, 1.0, 1.0, 1.0, 1.0, 1.0, 1.0, 1.0, 1.0, 1.0, 1.0, 1.0, 1.0, 1.0, 1.0, 1.0, 1.0, 1.0, 1.0, 1.0, 1.0, 1.0, 1.0, 1.0, 1.0, 1.0, 1.0, 1.0, 1.0, 1.0, 1.0, 1.0, 1.0, 1.0, 1.0, 1.0, 1.0, 1.0, 1.0, 1.0, 1.0, 1.0, 1.0, 1.0, 1.0, 1.0, 1.0, 1.0, 1.0, 1.0, 1.0, 1.0, 1.0, 1.0, 1.0, 1.0, 1.0, 1.0, 1.0, 1.0, 1.0, 1.0, 1.0, 1.0, 1.0, 1.0, 1.0, 1.0, 1.0, 1.0, 1.0, 1.0, 1.0, 1.0, 1.0, 1.0, 1.0, 1.0, 1.0, 1.0, 1.0, 1.0, 1.0, 1.0, 1.0, 1.0, 1.0, 1.0, 1.0, 1.0, 1.0, 1.0, 1.0, 1.0, 1.0, 1.0, 1.0, 1.0, 1.0, 1.0, 1.0, 1.0, 1.0, 1.0, 1.0, 1.0, 1.0, 1.0, 1.0, 1.0, 1.0, 1.0, 1.0, 1.0, 1.0, 1.0, 1.0, 1.0, 1.0, 1.0, 1.0, 1.0, 1.0, 1.0, 1.0, 1.0, 1.0, 1.0, 1.0, 1.0, 1.0, 1.0, 1.0, 1.0, 1.0, 1.0, 1.0, 1.0, 1.0, 1.0, 1.0, 1.0, 1.0, 1.0, 1.0, 1.0, 1.0, 1.0])
me_cube.materials.append(mat_material)
me_cube.use_remesh_preserve_volume = False
me_cube.use_remesh_preserve_attributes = False
me_cube.use_mirror_vertex_groups = False
me_cube.update()

# ---- objects
ob_cube_002 = bpy.data.objects.new('Cube.002', me_cube_002)
ob_cube_001 = bpy.data.objects.new('Cube.001', me_cube_001)
ob_cube = bpy.data.objects.new('Cube', me_cube)

# ---- transforms, parenting, visibility, modifiers, constraints
ob_cube_002.location = (-2.569, -0.07101, 1.445)
ob_cube_002.lineart.crease_threshold = 0.0
ob_cube_001.location = (0.0, 0.0, 0.0)
ob_cube_001.lineart.crease_threshold = 0.0
ob_cube.location = (0.0, 0.0, 0.0)
ob_cube.lock_rotations_4d = False
ob_cube.empty_display_type = 'ARROWS'
ob_cube.lineart.crease_threshold = 0.0

# ---- collection membership
col_collection_1.objects.link(ob_cube_002)
col_collection_1.objects.link(ob_cube_001)
col_collection_1.objects.link(ob_cube)

# ---- scene / render settings (as saved in the file)
scene.frame_start = 1; scene.frame_end = 250; scene.frame_set(31)
scene.render.engine = 'BLENDER_EEVEE_NEXT'
scene.render.resolution_percentage = 50
scene.render.dither_intensity = 0.0
scene.cycles.use_denoising = False
scene.cycles.samples = 10
scene.cycles.sampling_pattern = 'TABULATED_SOBOL'
scene.cycles.light_sampling_threshold = 0.0
scene.cycles.use_adaptive_sampling = False
scene.cycles.use_light_tree = False
scene.cycles.blur_glossy = 0.0
scene.cycles.pixel_filter_type = 'GAUSSIAN'
scene.cycles.sample_clamp_indirect = 0.0
scene.view_settings.view_transform = 'Standard'
bpy.context.view_layer.update()

# ---- added for rendering (the .blend has no active camera and no usable light): camera, sun
cam_auto = bpy.data.cameras.new('AutoCamera')
cam_auto.lens = 50.0
cam_auto.sensor_width = 36.0
cam_auto.clip_end = 1000.0
ob_auto_camera = bpy.data.objects.new('AutoCamera', cam_auto)
scene.collection.objects.link(ob_auto_camera)
ob_auto_camera.location = (5.14689, -7.3008, 3.83927)
ob_auto_camera.rotation_euler = (1.09748, -7.21219e-08, 0.694738)
scene.camera = ob_auto_camera
light_auto_sun = bpy.data.lights.new('AutoSun', 'SUN')
light_auto_sun.energy = 3.0
light_auto_sun.angle = 0.0523599
ob_auto_sun = bpy.data.objects.new('AutoSun', light_auto_sun)
scene.collection.objects.link(ob_auto_sun)
ob_auto_sun.rotation_euler = (0.872665, 0.174533, 0.523599)
bpy.context.view_layer.update()
